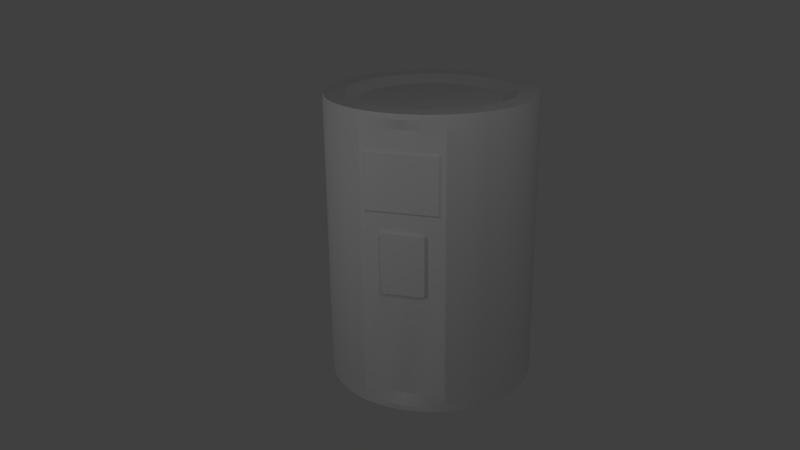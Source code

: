# Source: MSL_1000_LowPoly.blend  (saved by Blender 2.70.0; exported with 4.5.12 LTS)
import bpy
from mathutils import Matrix  # noqa: F401  (used for matrix-valued properties, if any)

bpy.ops.wm.read_factory_settings(use_empty=True)
scene = bpy.context.scene
scene.name = 'Scene'

# ---- collections
col_collection_1 = bpy.data.collections.new('Collection 1'); scene.collection.children.link(col_collection_1)

# ---- materials (node trees are filled in below, after node groups)
mat_material = bpy.data.materials.new('Material')
mat_material.alpha_threshold = 0.0
mat_material.roughness = 0.5
mat_material.line_color = (0.0, 0.0, 0.0, 1.0)

# ---- material node trees

# ---- world
world_world = bpy.data.worlds.new('World'); scene.world = world_world
world_world.color = (0.05088, 0.05088, 0.05088)
world_world.use_sun_shadow = False
world_world.sun_shadow_jitter_overblur = 0.0
world_world.cycles.sampling_method = 'MANUAL'
world_world.cycles.sample_map_resolution = 256

# ---- cameras
cam_camera = bpy.data.cameras.new('Camera')
cam_camera.clip_end = 100.0
cam_camera.lens = 35.0
cam_camera.sensor_width = 32.0
cam_camera.sensor_height = 18.0
cam_camera.ortho_scale = 7.314
cam_camera.dof.focus_distance = 0.0

# ---- lights
light_point = bpy.data.lights.new('Point', 'POINT')
light_point.transmission_factor = 0.0
light_point.energy = 100.0
light_point.shadow_buffer_clip_start = 0.5
light_point.shadow_soft_size = 0.1
light_point.shadow_maximum_resolution = 0.006
light_point.use_absolute_resolution = True
light_point.cycles.use_multiple_importance_sampling = False
light_lamp = bpy.data.lights.new('Lamp', 'POINT')
light_lamp.transmission_factor = 0.0
light_lamp.cutoff_distance = 30.0
light_lamp.energy = 100.0
light_lamp.shadow_buffer_clip_start = 1.001
light_lamp.shadow_soft_size = 0.1
light_lamp.shadow_maximum_resolution = 0.006
light_lamp.use_absolute_resolution = True
light_lamp.cycles.use_multiple_importance_sampling = False

# ---- meshes
me_cylinder_002 = bpy.data.meshes.new('Cylinder.002')
me_cylinder_002.from_pydata([(1.962, -0.3902, -2.7), (1.962, -0.3902, -2.8), (1.574, -0.313, -2.8), (1.574, -0.313, -2.8), (1.962, -0.3902, -2.5), (1.848, -0.7654, -2.7), (1.848, -0.7654, -2.8), (1.482, -0.614, -2.8), (1.482, -0.614, -2.8), (-1.962, -0.3902, -2.5), (-1.962, -0.3902, -2.7), (1.962, -0.3902, 0.9245), (1.848, -0.7654, -2.5), (1.663, -1.111, -2.7), (1.663, -1.111, -2.8), (1.334, -0.8914, -2.8), (1.334, -0.8914, -2.8), (-1.848, -0.7654, -2.5), (-1.848, -0.7654, -2.7), (-1.962, -0.3902, 0.9245), (-1.962, -0.3902, -2.8), (-1.574, -0.313, -2.8), (-1.574, -0.313, -2.8), (1.962, -0.3902, 1.006), (1.848, -0.7654, 0.9245), (1.663, -1.111, -2.5), (1.414, -1.414, -2.7), (1.414, -1.414, -2.8), (1.134, -1.134, -2.8), (1.134, -1.134, -2.8), (-1.663, -1.111, -2.5), (-1.663, -1.111, -2.7), (-1.848, -0.7654, 0.9245), (-1.848, -0.7654, -2.8), (-1.962, -0.3902, 1.006), (-1.482, -0.614, -2.8), (-1.482, -0.614, -2.8), (1.962, -0.3902, 2.127), (1.848, -0.7654, 1.006), (1.663, -1.111, 0.9245), (1.414, -1.414, -2.5), (1.111, -1.663, -2.7), (1.111, -1.663, -2.8), (0.8914, -1.334, -2.8), (0.8914, -1.334, -2.8), (-1.414, -1.414, -2.5), (-1.414, -1.414, -2.7), (-1.663, -1.111, 0.9245), (-1.663, -1.111, -2.8), (-1.848, -0.7654, 1.006), (-1.962, -0.3902, 2.127), (-1.334, -0.8914, -2.8), (1.962, -0.3902, 2.212), (1.848, -0.7654, 2.127), (1.663, -1.111, 1.006), (1.414, -1.414, 0.9245), (1.111, -1.663, -2.5), (0.7654, -1.848, -2.7), (0.7654, -1.848, -2.8), (0.614, -1.482, -2.8), (0.614, -1.482, -2.8), (-1.111, -1.663, -2.5), (-1.111, -1.663, -2.7), (-1.414, -1.414, 0.9245), (-1.414, -1.414, -2.8), (-1.663, -1.111, 1.006), (-1.848, -0.7654, 2.127), (-1.962, -0.3902, 2.212), (-1.134, -1.134, -2.8), (-1.134, -1.134, -2.8), (1.962, -0.3902, 2.5), (1.848, -0.7654, 2.212), (1.663, -1.111, 2.127), (1.414, -1.414, 1.006), (1.111, -1.663, 0.9245), (0.3902, -1.962, -2.7), (0.3902, -1.962, -2.8), (0.313, -1.574, -2.8), (0.313, -1.574, -2.8), (-0.7654, -1.873, -2.5), (-1.111, -1.663, 0.9245), (-1.111, -1.663, -2.8), (-1.414, -1.414, 1.006), (-1.663, -1.111, 2.127), (-1.848, -0.7654, 2.212), (-1.962, -0.3902, 2.5), (-0.8914, -1.334, -2.8), (1.962, -0.3902, 2.7), (1.848, -0.7654, 2.5), (1.663, -1.111, 2.212), (1.414, -1.414, 2.127), (1.111, -1.663, 1.006), (0.7654, -1.873, 0.9245), (0.7654, -1.873, -2.5), (-6.517e-07, -2.0, -2.7), (-6.517e-07, -2.0, -2.8), (-5.005e-07, -1.604, -2.8), (-0.7654, -1.848, -2.7), (-0.7654, -1.873, 0.9245), (-1.111, -1.663, 1.006), (-0.7654, -1.848, -2.8), (-1.414, -1.414, 2.127), (-1.663, -1.111, 2.212), (-1.848, -0.7654, 2.5), (-1.962, -0.3902, 2.7), (-0.614, -1.482, -2.8), (1.848, -0.7654, 2.7), (1.962, -0.3902, 2.8), (1.663, -1.111, 2.5), (1.414, -1.414, 2.212), (1.111, -1.663, 2.127), (0.7654, -1.873, 1.006), (0.6922, -1.873, 0.9245), (0.3902, -1.873, 0.9245), (0.3902, -1.873, 0.6479), (0.3973, -1.873, 0.6436), (0.413, -1.873, 0.5897), (0.4151, -1.873, 0.576), (0.4151, -1.873, -0.424), (0.413, -1.873, -0.4377), (0.3973, -1.873, -0.4917), (0.3902, -1.873, -0.4959), (0.3902, -1.873, -2.5), (-0.3902, -1.962, -2.7), (-0.3902, -1.962, -2.8), (-0.313, -1.574, -2.8), (-0.3902, -1.873, -2.5), (-0.3902, -1.873, -0.4959), (-0.3973, -1.873, -0.4917), (-0.413, -1.873, -0.4377), (-0.4151, -1.873, -0.424), (-0.4151, -1.873, 0.576), (-0.413, -1.873, 0.5897), (-0.3973, -1.873, 0.6436), (-0.3902, -1.873, 0.6479), (-0.3902, -1.873, 0.9245), (-0.7135, -1.873, 0.9245), (-0.7654, -1.873, 1.006), (-1.111, -1.663, 2.127), (-1.414, -1.414, 2.212), (-1.663, -1.111, 2.5), (-1.848, -0.7654, 2.7), (-1.962, -0.3902, 2.8), (1.663, -1.111, 2.7), (1.848, -0.7654, 2.8), (1.229, -0.5089, 2.66), (1.304, -0.2594, 2.66), (1.568, -0.3119, 2.8), (1.568, -0.3119, 2.8), (1.414, -1.414, 2.5), (1.111, -1.663, 2.212), (0.7654, -1.873, 2.127), (0.7654, -1.873, 1.566), (0.6922, -1.873, 1.006), (0.3902, -1.873, 1.006), (-6.517e-07, -1.873, 0.9245), (-6.517e-07, -1.873, 0.669), (0.35, -1.873, 0.669), (0.3596, -1.873, 0.666), (0.3904, -1.93, 0.6337), (0.3995, -1.93, 0.576), (0.3995, -1.93, -0.424), (0.3904, -1.93, -0.4818), (0.3596, -1.873, -0.514), (0.35, -1.873, -0.5171), (-6.517e-07, -1.873, -0.5171), (-6.517e-07, -1.873, -2.5), (-0.35, -1.873, -0.5171), (-0.3596, -1.873, -0.514), (-0.3904, -1.93, -0.4818), (-0.3995, -1.93, -0.424), (-0.3995, -1.93, 0.576), (-0.3904, -1.93, 0.6337), (-0.3596, -1.873, 0.666), (-0.35, -1.873, 0.669), (-0.3902, -1.873, 1.006), (-0.7135, -1.873, 1.006), (-0.7654, -1.873, 2.127), (-1.111, -1.663, 2.212), (-1.414, -1.414, 2.5), (-1.663, -1.111, 2.7), (-1.848, -0.7654, 2.8), (-0.9403, -0.9403, 2.66), (-1.568, -0.3119, 2.8), (1.414, -1.414, 2.7), (1.663, -1.111, 2.8), (1.477, -0.6117, 2.8), (1.477, -0.6117, 2.8), (0.5089, -1.229, 2.66), (1.111, -1.663, 2.5), (0.7654, -1.873, 2.212), (0.6922, -1.873, 2.127), (0.6399, -1.903, 1.048), (0.3606, -1.903, 1.048), (-6.517e-07, -1.873, 1.006), (-0.35, -1.93, 0.6467), (0.35, -1.93, 0.6467), (0.35, -1.93, 0.576), (0.35, -1.93, -0.424), (0.35, -1.93, -0.4947), (-0.35, -1.93, -0.4947), (-0.35, -1.93, -0.424), (-0.35, -1.93, 0.576), (-0.3612, -1.903, 1.048), (-0.6603, -1.903, 1.048), (-0.7135, -1.873, 2.127), (-0.7654, -1.873, 2.212), (-1.111, -1.663, 2.5), (-1.414, -1.414, 2.7), (-1.663, -1.111, 2.8), (-1.477, -0.6117, 2.8), (-1.568, -0.3119, 2.8), (-1.304, -0.2594, 2.66), (-1.229, -0.5089, 2.66), (-0.2594, -1.304, 2.66), (1.111, -1.663, 2.7), (1.414, -1.414, 2.8), (1.329, -0.8881, 2.8), (1.329, -0.8881, 2.8), (0.9403, -0.9403, 2.66), (0.7654, -1.873, 2.5), (0.6922, -1.873, 2.212), (0.6399, -1.903, 2.085), (-0.0003213, -1.903, 1.048), (0.3606, -1.903, 2.085), (-0.6603, -1.903, 2.085), (-0.3612, -1.903, 2.085), (-0.7135, -1.873, 2.212), (-0.7654, -1.873, 2.5), (-1.111, -1.663, 2.7), (-1.414, -1.414, 2.8), (-1.329, -0.8881, 2.8), (-1.477, -0.6117, 2.8), (-1.106, -0.7388, 2.66), (-0.5089, -1.229, 2.66), (1.111, -1.663, 2.8), (1.13, -1.13, 2.8), (1.13, -1.13, 2.8), (1.106, -0.7388, 2.66), (0.2594, -1.304, 2.66), (0.7388, -1.106, 2.66), (0.3902, -1.873, 2.5), (0.3902, -1.873, 2.212), (0.3902, -1.873, 2.127), (-0.0003213, -1.903, 2.085), (-0.3902, -1.873, 2.127), (-0.3902, -1.873, 2.212), (-0.3902, -1.873, 2.5), (-0.7654, -1.848, 2.7), (-1.111, -1.663, 2.8), (-1.13, -1.13, 2.8), (-1.329, -0.8881, 2.8), (-0.7388, -1.106, 2.66), (-0.6117, -1.477, 2.8), (0.7654, -1.848, 2.7), (0.7654, -1.848, 2.8), (0.8881, -1.329, 2.8), (0.8881, -1.329, 2.8), (-4.736e-07, -1.33, 2.66), (0.3119, -1.568, 2.8), (0.6117, -1.477, 2.8), (-6.517e-07, -1.873, 2.5), (-6.517e-07, -1.873, 2.212), (-6.517e-07, -1.873, 2.127), (-0.3902, -1.962, 2.7), (-0.7654, -1.848, 2.8), (-0.8881, -1.329, 2.8), (-1.13, -1.13, 2.8), (-0.8881, -1.329, 2.8), (-0.3119, -1.568, 2.8), (-0.6117, -1.477, 2.8), (0.3902, -1.962, 2.7), (0.3902, -1.962, 2.8), (0.6117, -1.477, 2.8), (-1.813e-07, -1.599, 2.8), (-0.3119, -1.568, 2.8), (0.3119, -1.568, 2.8), (-6.517e-07, -2.0, 2.7), (-0.3902, -1.962, 2.8), (-6.517e-07, -2.0, 2.8), (-5.209e-07, -1.599, 2.8), (-1.229, -0.5089, -2.657), (-1.106, -0.7388, -2.657), (-0.9403, -0.9403, -2.657), (1.304, -0.2594, -2.657), (1.229, -0.5089, -2.657), (1.106, -0.7388, -2.657), (0.9403, -0.9403, -2.657), (0.7388, -1.106, -2.657), (0.5089, -1.229, -2.657), (0.2594, -1.304, -2.657), (-3.625e-07, -1.33, -2.657), (-0.2594, -1.304, -2.657), (-0.5089, -1.229, -2.657), (-0.7388, -1.106, -2.657), (-1.304, -0.2594, -2.657), (1.412, 0.0, -2.7), (2.0, 0.0, -2.7), (2.0, 0.0, -2.8), (1.604, 0.0, -2.8), (0.0, 0.0, -2.5), (2.0, 0.0, -2.5), (1.33, 0.0, -2.657), (0.0, 0.0, -2.657), (1.962, 0.3902, -2.7), (1.962, 0.3902, -2.8), (1.574, 0.313, -2.8), (1.574, 0.313, -2.8), (-2.0, 0.0, -2.5), (-1.33, 0.0, -2.657), (-1.412, 0.0, -2.7), (-2.0, 0.0, -2.7), (1.962, 0.3902, -2.5), (1.848, 0.7654, -2.7), (1.848, 0.7654, -2.8), (1.482, 0.614, -2.8), (1.482, 0.614, -2.8), (-1.962, 0.3902, -2.5), (-1.962, 0.3902, -2.7), (-1.604, 0.0, -2.8), (-2.0, 0.0, -2.8), (2.0, 0.0, 0.9245), (1.962, 0.3902, 0.9245), (1.848, 0.7654, -2.5), (1.663, 1.111, -2.7), (1.663, 1.111, -2.8), (1.334, 0.8914, -2.8), (1.334, 0.8914, -2.8), (-1.848, 0.7654, -2.5), (-1.848, 0.7654, -2.7), (-1.962, 0.3902, 0.9245), (-2.0, 0.0, 0.9245), (-1.962, 0.3902, -2.8), (-1.574, 0.313, -2.8), (-1.574, 0.313, -2.8), (2.0, 0.0, 1.006), (1.962, 0.3902, 1.006), (1.848, 0.7654, 0.9245), (1.663, 1.111, -2.5), (1.414, 1.414, -2.7), (1.414, 1.414, -2.8), (1.134, 1.134, -2.8), (1.134, 1.134, -2.8), (-1.663, 1.111, -2.5), (-1.663, 1.111, -2.7), (-1.848, 0.7654, 0.9245), (-1.848, 0.7654, -2.8), (-1.962, 0.3902, 1.006), (-2.0, 0.0, 1.006), (-1.482, 0.614, -2.8), (-1.482, 0.614, -2.8), (2.0, 0.0, 2.127), (1.962, 0.3902, 2.127), (1.848, 0.7654, 1.006), (1.663, 1.111, 0.9245), (1.414, 1.414, -2.5), (1.111, 1.663, -2.7), (1.111, 1.663, -2.8), (0.8914, 1.334, -2.8), (0.8914, 1.334, -2.8), (-1.414, 1.414, -2.5), (-1.414, 1.414, -2.7), (-1.663, 1.111, 0.9245), (-1.663, 1.111, -2.8), (-1.848, 0.7654, 1.006), (-1.962, 0.3902, 2.127), (-2.0, 0.0, 2.127), (-1.334, 0.8914, -2.8), (2.0, 0.0, 2.212), (1.962, 0.3902, 2.212), (1.848, 0.7654, 2.127), (1.663, 1.111, 1.006), (1.414, 1.414, 0.9245), (1.111, 1.663, -2.5), (0.7654, 1.848, -2.7), (0.7654, 1.848, -2.8), (0.614, 1.482, -2.8), (0.614, 1.482, -2.8), (-1.111, 1.663, -2.5), (-1.111, 1.663, -2.7), (-1.414, 1.414, 0.9245), (-1.414, 1.414, -2.8), (-1.663, 1.111, 1.006), (-1.848, 0.7654, 2.127), (-1.962, 0.3902, 2.212), (-2.0, 0.0, 2.212), (-1.134, 1.134, -2.8), (-1.134, 1.134, -2.8), (2.0, 0.0, 2.5), (1.962, 0.3902, 2.5), (1.848, 0.7654, 2.212), (1.663, 1.111, 2.127), (1.414, 1.414, 1.006), (1.111, 1.663, 0.9245), (0.3902, 1.962, -2.7), (0.3902, 1.962, -2.8), (0.313, 1.574, -2.8), (0.313, 1.574, -2.8), (-0.7654, 1.873, -2.5), (-1.111, 1.663, 0.9245), (-1.111, 1.663, -2.8), (-1.414, 1.414, 1.006), (-1.663, 1.111, 2.127), (-1.848, 0.7654, 2.212), (-1.962, 0.3902, 2.5), (-2.0, 0.0, 2.5), (-0.8914, 1.334, -2.8), (2.0, 0.0, 2.7), (1.962, 0.3902, 2.7), (1.848, 0.7654, 2.5), (1.663, 1.111, 2.212), (1.414, 1.414, 2.127), (1.111, 1.663, 1.006), (0.7654, 1.873, 0.9245), (0.7654, 1.873, -2.5), (-6.517e-07, 2.0, -2.7), (-6.517e-07, 2.0, -2.8), (-5.005e-07, 1.604, -2.8), (-0.7654, 1.848, -2.7), (-0.7654, 1.873, 0.9245), (-1.111, 1.663, 1.006), (-0.7654, 1.848, -2.8), (-1.414, 1.414, 2.127), (-1.663, 1.111, 2.212), (-1.848, 0.7654, 2.5), (-1.962, 0.3902, 2.7), (-2.0, 0.0, 2.7), (-0.614, 1.482, -2.8), (1.848, 0.7654, 2.7), (0.0, 0.0, 2.5), (0.0, 0.0, 2.66), (1.33, 0.0, 2.66), (1.407, 0.0, 2.7), (2.0, 0.0, 2.8), (1.962, 0.3902, 2.8), (1.663, 1.111, 2.5), (1.414, 1.414, 2.212), (1.111, 1.663, 2.127), (0.7654, 1.873, 1.006), (0.6922, 1.873, 0.9245), (0.3902, 1.873, 0.9245), (0.3902, 1.873, 0.6479), (0.3973, 1.873, 0.6436), (0.413, 1.873, 0.5897), (0.4151, 1.873, 0.576), (0.4151, 1.873, -0.424), (0.413, 1.873, -0.4377), (0.3973, 1.873, -0.4917), (0.3902, 1.873, -0.4959), (0.3902, 1.873, -2.5), (-0.3902, 1.962, -2.7), (-0.3902, 1.962, -2.8), (-0.313, 1.574, -2.8), (-0.3902, 1.873, -2.5), (-0.3902, 1.873, -0.4959), (-0.3973, 1.873, -0.4917), (-0.413, 1.873, -0.4377), (-0.4151, 1.873, -0.424), (-0.4151, 1.873, 0.576), (-0.413, 1.873, 0.5897), (-0.3973, 1.873, 0.6436), (-0.3902, 1.873, 0.6479), (-0.3902, 1.873, 0.9245), (-0.7135, 1.873, 0.9245), (-0.7654, 1.873, 1.006), (-1.111, 1.663, 2.127), (-1.414, 1.414, 2.212), (-1.663, 1.111, 2.5), (-1.848, 0.7654, 2.7), (-1.407, 0.0, 2.7), (-1.33, 0.0, 2.66), (-1.962, 0.3902, 2.8), (-2.0, 0.0, 2.8), (1.663, 1.111, 2.7), (1.848, 0.7654, 2.8), (1.229, 0.5089, 2.66), (1.304, 0.2594, 2.66), (1.599, 0.0, 2.8), (1.568, 0.3119, 2.8), (1.568, 0.3119, 2.8), (1.414, 1.414, 2.5), (1.111, 1.663, 2.212), (0.7654, 1.873, 2.127), (0.7654, 1.873, 1.566), (0.6922, 1.873, 1.006), (0.3902, 1.873, 1.006), (-6.517e-07, 1.873, 0.9245), (-6.517e-07, 1.873, 0.669), (0.35, 1.873, 0.669), (0.3596, 1.873, 0.666), (0.3904, 1.93, 0.6337), (0.3995, 1.93, 0.576), (0.3995, 1.93, -0.424), (0.3904, 1.93, -0.4818), (0.3596, 1.873, -0.514), (0.35, 1.873, -0.5171), (-6.517e-07, 1.873, -0.5171), (-6.517e-07, 1.873, -2.5), (-0.35, 1.873, -0.5171), (-0.3596, 1.873, -0.514), (-0.3904, 1.93, -0.4818), (-0.3995, 1.93, -0.424), (-0.3995, 1.93, 0.576), (-0.3904, 1.93, 0.6337), (-0.3596, 1.873, 0.666), (-0.35, 1.873, 0.669), (-0.3902, 1.873, 1.006), (-0.7135, 1.873, 1.006), (-0.7654, 1.873, 2.127), (-1.111, 1.663, 2.212), (-1.414, 1.414, 2.5), (-1.663, 1.111, 2.7), (-1.848, 0.7654, 2.8), (-1.599, 0.0, 2.8), (-1.599, 0.0, 2.8), (-1.33, 0.0, 2.66), (-0.9403, 0.9403, 2.66), (-1.568, 0.3119, 2.8), (1.414, 1.414, 2.7), (1.663, 1.111, 2.8), (1.477, 0.6117, 2.8), (1.477, 0.6117, 2.8), (0.5089, 1.229, 2.66), (1.111, 1.663, 2.5), (0.7654, 1.873, 2.212), (0.6922, 1.873, 2.127), (0.6399, 1.903, 1.048), (0.3606, 1.903, 1.048), (-6.517e-07, 1.873, 1.006), (-0.35, 1.93, 0.6467), (0.35, 1.93, 0.6467), (0.35, 1.93, 0.576), (0.35, 1.93, -0.424), (0.35, 1.93, -0.4947), (-0.35, 1.93, -0.4947), (-0.35, 1.93, -0.424), (-0.35, 1.93, 0.576), (-0.3612, 1.903, 1.048), (-0.6603, 1.903, 1.048), (-0.7135, 1.873, 2.127), (-0.7654, 1.873, 2.212), (-1.111, 1.663, 2.5), (-1.414, 1.414, 2.7), (-1.663, 1.111, 2.8), (-1.477, 0.6117, 2.8), (-1.568, 0.3119, 2.8), (-1.304, 0.2594, 2.66), (-1.229, 0.5089, 2.66), (-0.2594, 1.304, 2.66), (1.111, 1.663, 2.7), (1.414, 1.414, 2.8), (1.329, 0.8881, 2.8), (1.329, 0.8881, 2.8), (0.9403, 0.9403, 2.66), (0.7654, 1.873, 2.5), (0.6922, 1.873, 2.212), (0.6399, 1.903, 2.085), (-0.0003213, 1.903, 1.048), (0.3606, 1.903, 2.085), (-0.6603, 1.903, 2.085), (-0.3612, 1.903, 2.085), (-0.7135, 1.873, 2.212), (-0.7654, 1.873, 2.5), (-1.111, 1.663, 2.7), (-1.414, 1.414, 2.8), (-1.329, 0.8881, 2.8), (-1.477, 0.6117, 2.8), (-1.106, 0.7388, 2.66), (-0.5089, 1.229, 2.66), (1.111, 1.663, 2.8), (1.13, 1.13, 2.8), (1.13, 1.13, 2.8), (1.106, 0.7388, 2.66), (0.2594, 1.304, 2.66), (0.7388, 1.106, 2.66), (0.3902, 1.873, 2.5), (0.3902, 1.873, 2.212), (0.3902, 1.873, 2.127), (-0.0003213, 1.903, 2.085), (-0.3902, 1.873, 2.127), (-0.3902, 1.873, 2.212), (-0.3902, 1.873, 2.5), (-0.7654, 1.848, 2.7), (-1.111, 1.663, 2.8), (-1.13, 1.13, 2.8), (-1.329, 0.8881, 2.8), (-0.7388, 1.106, 2.66), (-0.6117, 1.477, 2.8), (0.7654, 1.848, 2.7), (0.7654, 1.848, 2.8), (0.8881, 1.329, 2.8), (0.8881, 1.329, 2.8), (-4.736e-07, 1.33, 2.66), (0.3119, 1.568, 2.8), (0.6117, 1.477, 2.8), (-6.517e-07, 1.873, 2.5), (-6.517e-07, 1.873, 2.212), (-6.517e-07, 1.873, 2.127), (-0.3902, 1.962, 2.7), (-0.7654, 1.848, 2.8), (-0.8881, 1.329, 2.8), (-1.13, 1.13, 2.8), (-0.8881, 1.329, 2.8), (-0.3119, 1.568, 2.8), (-0.6117, 1.477, 2.8), (0.3902, 1.962, 2.7), (0.3902, 1.962, 2.8), (0.6117, 1.477, 2.8), (-1.813e-07, 1.599, 2.8), (-0.3119, 1.568, 2.8), (0.3119, 1.568, 2.8), (-6.517e-07, 2.0, 2.7), (-0.3902, 1.962, 2.8), (-6.517e-07, 2.0, 2.8), (-5.209e-07, 1.599, 2.8), (-1.229, 0.5089, -2.657), (-1.106, 0.7388, -2.657), (-0.9403, 0.9403, -2.657), (1.304, 0.2594, -2.657), (1.229, 0.5089, -2.657), (1.106, 0.7388, -2.657), (0.9403, 0.9403, -2.657), (0.7388, 1.106, -2.657), (0.5089, 1.229, -2.657), (0.2594, 1.304, -2.657), (-3.625e-07, 1.33, -2.657), (-0.2594, 1.304, -2.657), (-0.5089, 1.229, -2.657), (-0.7388, 1.106, -2.657), (-1.304, 0.2594, -2.657), (2.0, 0.0, -2.7), (2.0, 0.0, -2.7), (2.0, 0.0, -2.8), (2.0, 0.0, -2.8), (2.0, 0.0, -2.8), (2.0, 0.0, -2.8), (1.604, 0.0, -2.8), (1.604, 0.0, -2.8), (1.604, 0.0, -2.8), (1.604, 0.0, -2.8), (1.412, 0.0, -2.7), (1.412, 0.0, -2.7), (2.0, 0.0, -2.5), (1.33, 0.0, -2.657), (1.33, 0.0, -2.657), (1.33, 0.0, -2.657), (1.33, 0.0, -2.657), (0.0, 0.0, -2.657), (0.0, 0.0, -2.657), (1.962, -0.3902, -2.8), (-2.0, 0.0, -2.7), (-2.0, 0.0, -2.7), (-2.0, 0.0, -2.5), (1.848, -0.7654, -2.8), (-1.604, 0.0, -2.8), (-1.604, 0.0, -2.8), (-1.604, 0.0, -2.8), (-1.604, 0.0, -2.8), (-2.0, 0.0, -2.8), (-2.0, 0.0, -2.8), (-2.0, 0.0, -2.8), (-2.0, 0.0, -2.8), (1.663, -1.111, -2.8), (-1.962, -0.3902, -2.8), (1.414, -1.414, -2.8), (-1.848, -0.7654, -2.8), (1.111, -1.663, -2.8), (-1.663, -1.111, -2.8), (0.7654, -1.848, -2.8), (-1.414, -1.414, -2.8), (0.7654, -1.873, -2.5), (0.3902, -1.962, -2.8), (-0.7654, -1.873, -2.5), (-1.111, -1.663, -2.8), (2.0, 0.0, 2.5), (2.0, 0.0, 2.7), (2.0, 0.0, 2.7), (0.7654, -1.873, 0.9245), (-6.517e-07, -2.0, -2.7), (-6.517e-07, -2.0, -2.8), (-0.7654, -1.873, 0.9245), (-0.7654, -1.848, -2.8), (-2.0, 0.0, 2.7), (-2.0, 0.0, 2.7), (-2.0, 0.0, 2.5), (-0.3902, -1.962, -2.8), (1.962, -0.3902, 2.8), (1.848, -0.7654, 2.8), (1.33, 0.0, 2.66), (1.33, 0.0, 2.66), (1.33, 0.0, 2.66), (1.33, 0.0, 2.66), (1.304, -0.2594, 2.66), (1.407, 0.0, 2.7), (1.407, 0.0, 2.7), (1.599, 0.0, 2.8), (1.599, 0.0, 2.8), (1.599, 0.0, 2.8), (1.599, 0.0, 2.8), (2.0, 0.0, 2.8), (2.0, 0.0, 2.8), (2.0, 0.0, 2.8), (2.0, 0.0, 2.8), (1.568, -0.3119, 2.8), (1.568, -0.3119, 2.8), (0.7654, -1.873, 2.127), (0.7654, -1.873, 1.566), (0.7654, -1.873, 1.006), (0.6922, -1.873, 1.006), (0.6922, -1.873, 1.006), (0.3902, -1.873, 1.006), (-6.517e-07, -1.873, 0.669), (0.35, -1.873, 0.669), (0.3596, -1.873, 0.666), (0.3902, -1.873, 0.6479), (0.3904, -1.93, 0.6337), (0.3904, -1.93, 0.6337), (0.3973, -1.873, 0.6436), (0.3973, -1.873, 0.6436), (0.413, -1.873, 0.5897), (0.3995, -1.93, 0.576), (0.4151, -1.873, 0.576), (0.3995, -1.93, -0.424), (0.4151, -1.873, -0.424), (0.3904, -1.93, -0.4818), (0.3904, -1.93, -0.4818), (0.413, -1.873, -0.4377), (0.3973, -1.873, -0.4917), (0.3973, -1.873, -0.4917), (0.3596, -1.873, -0.514), (0.3902, -1.873, -0.4959), (0.35, -1.873, -0.5171), (-6.517e-07, -1.873, -0.5171), (-6.517e-07, -1.873, -2.5), (-0.35, -1.873, -0.5171), (-0.3596, -1.873, -0.514), (-0.3902, -1.873, -0.4959), (-0.3904, -1.93, -0.4818), (-0.3904, -1.93, -0.4818), (-0.3973, -1.873, -0.4917), (-0.3973, -1.873, -0.4917), (-0.413, -1.873, -0.4377), (-0.4151, -1.873, -0.424), (-0.4151, -1.873, 0.576), (-0.413, -1.873, 0.5897), (-0.3904, -1.93, 0.6337), (-0.3904, -1.93, 0.6337), (-0.3973, -1.873, 0.6436), (-0.3973, -1.873, 0.6436), (-0.3596, -1.873, 0.666), (-0.3902, -1.873, 0.6479), (-0.35, -1.873, 0.669), (-0.7654, -1.873, 1.006), (-2.0, 0.0, 2.8), (-2.0, 0.0, 2.8), (-2.0, 0.0, 2.8), (-2.0, 0.0, 2.8), (-1.599, 0.0, 2.8), (-1.599, 0.0, 2.8), (-1.599, 0.0, 2.8), (-1.407, 0.0, 2.7), (-1.33, 0.0, 2.66), (-1.33, 0.0, 2.66), (-1.33, 0.0, 2.66), (-1.599, 0.0, 2.8), (-1.599, 0.0, 2.8), (-1.599, 0.0, 2.8), (-1.599, 0.0, 2.8), (-1.962, -0.3902, 2.8), (0.35, -1.93, 0.6467), (0.35, -1.93, -0.4947), (-0.3995, -1.93, -0.424), (-0.35, -1.93, -0.4947), (-0.3995, -1.93, 0.576), (-0.35, -1.93, 0.6467), (-6.517e-07, -1.873, 1.006), (-0.3902, -1.873, 1.006), (-0.7135, -1.873, 1.006), (-0.7135, -1.873, 1.006), (-0.3612, -1.903, 1.048), (-0.6603, -1.903, 1.048), (-0.6603, -1.903, 1.048), (-0.7654, -1.873, 2.127), (-0.7135, -1.873, 2.127), (-0.7135, -1.873, 2.127), (-0.7654, -1.873, 2.212), (-1.663, -1.111, 2.8), (-1.848, -0.7654, 2.8), (-1.477, -0.6117, 2.8), (-1.568, -0.3119, 2.8), (-1.568, -0.3119, 2.8), (-1.106, -0.7388, 2.66), (-0.9403, -0.9403, 2.66), (-0.7388, -1.106, 2.66), (-0.5089, -1.229, 2.66), (-0.2594, -1.304, 2.66), (-4.736e-07, -1.33, 2.66), (0.2594, -1.304, 2.66), (0.5089, -1.229, 2.66), (0.7388, -1.106, 2.66), (0.9403, -0.9403, 2.66), (1.106, -0.7388, 2.66), (0.0, 0.0, 2.66), (0.0, 0.0, 2.66), (-1.33, 0.0, 2.66), (-1.33, 0.0, 2.66), (-1.33, 0.0, 2.66), (-1.33, 0.0, 2.66), (-1.304, -0.2594, 2.66), (-1.229, -0.5089, 2.66), (1.663, -1.111, 2.8), (1.414, -1.414, 2.8), (1.477, -0.6117, 2.8), (1.329, -0.8881, 2.8), (1.329, -0.8881, 2.8), (1.477, -0.6117, 2.8), (1.229, -0.5089, 2.66), (0.7654, -1.873, 2.5), (0.7654, -1.873, 2.212), (0.6922, -1.873, 2.127), (0.6922, -1.873, 2.127), (0.6399, -1.903, 2.085), (0.6399, -1.903, 2.085), (0.6399, -1.903, 1.048), (0.6399, -1.903, 1.048), (0.3606, -1.903, 1.048), (-0.0003213, -1.903, 1.048), (0.3606, -1.903, 2.085), (-0.6603, -1.903, 2.085), (-0.6603, -1.903, 2.085), (-0.3612, -1.903, 2.085), (-0.7654, -1.873, 2.5), (-1.414, -1.414, 2.8), (-1.329, -0.8881, 2.8), (-1.477, -0.6117, 2.8), (1.111, -1.663, 2.8), (1.13, -1.13, 2.8), (1.13, -1.13, 2.8), (0.3902, -1.873, 2.127), (-0.0003213, -1.903, 2.085), (-0.3902, -1.873, 2.127), (-1.111, -1.663, 2.8), (-1.13, -1.13, 2.8), (-1.329, -0.8881, 2.8), (-0.6117, -1.477, 2.8), (-0.3119, -1.568, 2.8), (-0.3119, -1.568, 2.8), (0.7654, -1.848, 2.8), (0.8881, -1.329, 2.8), (0.8881, -1.329, 2.8), (0.3119, -1.568, 2.8), (0.6117, -1.477, 2.8), (-6.517e-07, -1.873, 2.5), (-6.517e-07, -1.873, 2.127), (-0.7654, -1.848, 2.8), (-0.8881, -1.329, 2.8), (-1.13, -1.13, 2.8), (-0.6117, -1.477, 2.8), (0.3902, -1.962, 2.8), (0.6117, -1.477, 2.8), (-5.209e-07, -1.599, 2.8), (-1.813e-07, -1.599, 2.8), (0.3119, -1.568, 2.8), (-6.517e-07, -2.0, 2.7), (-0.3902, -1.962, 2.8), (-0.8881, -1.329, 2.8), (-6.517e-07, -2.0, 2.8), (-1.334, -0.8914, -2.8), (-1.482, -0.614, -2.8), (-1.482, -0.614, -2.8), (-1.229, -0.5089, -2.657), (-1.106, -0.7388, -2.657), (-1.134, -1.134, -2.8), (-1.33, 0.0, -2.657), (-1.33, 0.0, -2.657), (-1.33, 0.0, -2.657), (-1.33, 0.0, -2.657), (1.304, -0.2594, -2.657), (1.229, -0.5089, -2.657), (1.106, -0.7388, -2.657), (0.9403, -0.9403, -2.657), (0.7388, -1.106, -2.657), (0.5089, -1.229, -2.657), (0.2594, -1.304, -2.657), (-3.625e-07, -1.33, -2.657), (-0.2594, -1.304, -2.657), (-0.5089, -1.229, -2.657), (-0.7388, -1.106, -2.657), (-0.9403, -0.9403, -2.657), (-1.304, -0.2594, -2.657), (-1.574, -0.313, -2.8), (-1.574, -0.313, -2.8), (-0.8914, -1.334, -2.8), (-1.134, -1.134, -2.8), (-1.412, 0.0, -2.7), (-1.412, 0.0, -2.7), (-0.614, -1.482, -2.8), (-0.313, -1.574, -2.8), (-5.005e-07, -1.604, -2.8), (0.313, -1.574, -2.8), (0.313, -1.574, -2.8), (0.614, -1.482, -2.8), (0.614, -1.482, -2.8), (0.8914, -1.334, -2.8), (0.8914, -1.334, -2.8), (1.134, -1.134, -2.8), (1.134, -1.134, -2.8), (1.334, -0.8914, -2.8), (1.334, -0.8914, -2.8), (1.482, -0.614, -2.8), (1.482, -0.614, -2.8), (1.574, -0.313, -2.8), (1.574, -0.313, -2.8), (1.962, 0.3902, -2.8), (1.848, 0.7654, -2.8), (1.663, 1.111, -2.8), (-1.962, 0.3902, -2.8), (1.414, 1.414, -2.8), (-1.848, 0.7654, -2.8), (1.111, 1.663, -2.8), (-1.663, 1.111, -2.8), (0.7654, 1.848, -2.8), (-1.414, 1.414, -2.8), (0.7654, 1.873, -2.5), (0.3902, 1.962, -2.8), (-0.7654, 1.873, -2.5), (-1.111, 1.663, -2.8), (0.7654, 1.873, 0.9245), (-6.517e-07, 2.0, -2.7), (-6.517e-07, 2.0, -2.8), (-0.7654, 1.873, 0.9245), (-0.7654, 1.848, -2.8), (-0.3902, 1.962, -2.8), (1.962, 0.3902, 2.8), (1.848, 0.7654, 2.8), (1.304, 0.2594, 2.66), (1.568, 0.3119, 2.8), (1.568, 0.3119, 2.8), (0.7654, 1.873, 2.127), (0.7654, 1.873, 1.566), (0.7654, 1.873, 1.006), (0.6922, 1.873, 1.006), (0.6922, 1.873, 1.006), (0.3902, 1.873, 1.006), (-6.517e-07, 1.873, 0.669), (0.35, 1.873, 0.669), (0.3596, 1.873, 0.666), (0.3902, 1.873, 0.6479), (0.3904, 1.93, 0.6337), (0.3904, 1.93, 0.6337), (0.3973, 1.873, 0.6436), (0.3973, 1.873, 0.6436), (0.413, 1.873, 0.5897), (0.3995, 1.93, 0.576), (0.4151, 1.873, 0.576), (0.3995, 1.93, -0.424), (0.4151, 1.873, -0.424), (0.3904, 1.93, -0.4818), (0.3904, 1.93, -0.4818), (0.413, 1.873, -0.4377), (0.3973, 1.873, -0.4917), (0.3973, 1.873, -0.4917), (0.3596, 1.873, -0.514), (0.3902, 1.873, -0.4959), (0.35, 1.873, -0.5171), (-6.517e-07, 1.873, -0.5171), (-6.517e-07, 1.873, -2.5), (-0.35, 1.873, -0.5171), (-0.3596, 1.873, -0.514), (-0.3902, 1.873, -0.4959), (-0.3904, 1.93, -0.4818), (-0.3904, 1.93, -0.4818), (-0.3973, 1.873, -0.4917), (-0.3973, 1.873, -0.4917), (-0.413, 1.873, -0.4377), (-0.4151, 1.873, -0.424), (-0.4151, 1.873, 0.576), (-0.413, 1.873, 0.5897), (-0.3904, 1.93, 0.6337), (-0.3904, 1.93, 0.6337), (-0.3973, 1.873, 0.6436), (-0.3973, 1.873, 0.6436), (-0.3596, 1.873, 0.666), (-0.3902, 1.873, 0.6479), (-0.35, 1.873, 0.669), (-0.7654, 1.873, 1.006), (-1.962, 0.3902, 2.8), (0.35, 1.93, 0.6467), (0.35, 1.93, -0.4947), (-0.3995, 1.93, -0.424), (-0.35, 1.93, -0.4947), (-0.3995, 1.93, 0.576), (-0.35, 1.93, 0.6467), (-6.517e-07, 1.873, 1.006), (-0.3902, 1.873, 1.006), (-0.7135, 1.873, 1.006), (-0.7135, 1.873, 1.006), (-0.3612, 1.903, 1.048), (-0.6603, 1.903, 1.048), (-0.6603, 1.903, 1.048), (-0.7654, 1.873, 2.127), (-0.7135, 1.873, 2.127), (-0.7135, 1.873, 2.127), (-0.7654, 1.873, 2.212), (-1.663, 1.111, 2.8), (-1.848, 0.7654, 2.8), (-1.477, 0.6117, 2.8), (-1.568, 0.3119, 2.8), (-1.568, 0.3119, 2.8), (-1.106, 0.7388, 2.66), (-0.9403, 0.9403, 2.66), (-0.7388, 1.106, 2.66), (-0.5089, 1.229, 2.66), (-0.2594, 1.304, 2.66), (-4.736e-07, 1.33, 2.66), (0.2594, 1.304, 2.66), (0.5089, 1.229, 2.66), (0.7388, 1.106, 2.66), (0.9403, 0.9403, 2.66), (1.106, 0.7388, 2.66), (-1.304, 0.2594, 2.66), (-1.229, 0.5089, 2.66), (1.663, 1.111, 2.8), (1.414, 1.414, 2.8), (1.477, 0.6117, 2.8), (1.329, 0.8881, 2.8), (1.329, 0.8881, 2.8), (1.477, 0.6117, 2.8), (1.229, 0.5089, 2.66), (0.7654, 1.873, 2.5), (0.7654, 1.873, 2.212), (0.6922, 1.873, 2.127), (0.6922, 1.873, 2.127), (0.6399, 1.903, 2.085), (0.6399, 1.903, 2.085), (0.6399, 1.903, 1.048), (0.6399, 1.903, 1.048), (0.3606, 1.903, 1.048), (-0.0003213, 1.903, 1.048), (0.3606, 1.903, 2.085), (-0.6603, 1.903, 2.085), (-0.6603, 1.903, 2.085), (-0.3612, 1.903, 2.085), (-0.7654, 1.873, 2.5), (-1.414, 1.414, 2.8), (-1.329, 0.8881, 2.8), (-1.477, 0.6117, 2.8), (1.111, 1.663, 2.8), (1.13, 1.13, 2.8), (1.13, 1.13, 2.8), (0.3902, 1.873, 2.127), (-0.0003213, 1.903, 2.085), (-0.3902, 1.873, 2.127), (-1.111, 1.663, 2.8), (-1.13, 1.13, 2.8), (-1.329, 0.8881, 2.8), (-0.6117, 1.477, 2.8), (-0.3119, 1.568, 2.8), (-0.3119, 1.568, 2.8), (0.7654, 1.848, 2.8), (0.8881, 1.329, 2.8), (0.8881, 1.329, 2.8), (0.3119, 1.568, 2.8), (0.6117, 1.477, 2.8), (-6.517e-07, 1.873, 2.5), (-6.517e-07, 1.873, 2.127), (-0.7654, 1.848, 2.8), (-0.8881, 1.329, 2.8), (-1.13, 1.13, 2.8), (-0.6117, 1.477, 2.8), (0.3902, 1.962, 2.8), (0.6117, 1.477, 2.8), (-5.209e-07, 1.599, 2.8), (-1.813e-07, 1.599, 2.8), (0.3119, 1.568, 2.8), (-6.517e-07, 2.0, 2.7), (-0.3902, 1.962, 2.8), (-0.8881, 1.329, 2.8), (-6.517e-07, 2.0, 2.8), (-1.334, 0.8914, -2.8), (-1.482, 0.614, -2.8), (-1.482, 0.614, -2.8), (-1.229, 0.5089, -2.657), (-1.106, 0.7388, -2.657), (-1.134, 1.134, -2.8), (1.304, 0.2594, -2.657), (1.229, 0.5089, -2.657), (1.106, 0.7388, -2.657), (0.9403, 0.9403, -2.657), (0.7388, 1.106, -2.657), (0.5089, 1.229, -2.657), (0.2594, 1.304, -2.657), (-3.625e-07, 1.33, -2.657), (-0.2594, 1.304, -2.657), (-0.5089, 1.229, -2.657), (-0.7388, 1.106, -2.657), (-0.9403, 0.9403, -2.657), (-1.304, 0.2594, -2.657), (-1.574, 0.313, -2.8), (-1.574, 0.313, -2.8), (-0.8914, 1.334, -2.8), (-1.134, 1.134, -2.8), (-0.614, 1.482, -2.8), (-0.313, 1.574, -2.8), (-5.005e-07, 1.604, -2.8), (0.313, 1.574, -2.8), (0.313, 1.574, -2.8), (0.614, 1.482, -2.8), (0.614, 1.482, -2.8), (0.8914, 1.334, -2.8), (0.8914, 1.334, -2.8), (1.134, 1.134, -2.8), (1.134, 1.134, -2.8), (1.334, 0.8914, -2.8), (1.334, 0.8914, -2.8), (1.482, 0.614, -2.8), (1.482, 0.614, -2.8), (1.574, 0.313, -2.8), (1.574, 0.313, -2.8)], [], [(630, 0, 1, 632), (636, 635, 649, 2, 3), (642, 4, 0, 630), (0, 5, 6, 1), (2, 649, 653, 7, 8), (9, 652, 650, 10), (642, 321, 11, 4), (4, 12, 5, 0), (5, 13, 14, 6), (7, 653, 662, 15, 16), (17, 9, 10, 18), (9, 19, 331, 652), (10, 650, 658, 20), (21, 663, 661, 654, 22), (321, 335, 23, 11), (4, 11, 24, 12), (12, 25, 13, 5), (13, 26, 27, 14), (15, 662, 664, 28, 29), (30, 17, 18, 31), (17, 32, 19, 9), (18, 10, 20, 33), (19, 34, 348, 331), (35, 665, 663, 21, 36), (335, 351, 37, 23), (11, 23, 38, 24), (12, 24, 39, 25), (25, 40, 26, 13), (26, 41, 42, 27), (28, 664, 666, 43, 44), (45, 30, 31, 46), (30, 47, 32, 17), (31, 18, 33, 48), (32, 49, 34, 19), (34, 50, 366, 348), (51, 667, 665, 35), (351, 368, 52, 37), (23, 37, 53, 38), (24, 38, 54, 39), (25, 39, 55, 40), (40, 56, 41, 26), (41, 57, 58, 42), (43, 666, 668, 59, 60), (61, 45, 46, 62), (45, 63, 47, 30), (46, 31, 48, 64), (47, 65, 49, 32), (49, 66, 50, 34), (50, 67, 385, 366), (68, 669, 667, 51, 69), (368, 388, 70, 52), (37, 52, 71, 53), (38, 53, 72, 54), (39, 54, 73, 55), (40, 55, 74, 56), (41, 56, 93, 57), (57, 75, 76, 58), (59, 668, 671, 77, 78), (61, 62, 97, 79), (61, 80, 63, 45), (62, 46, 64, 81), (63, 82, 65, 47), (65, 83, 66, 49), (66, 84, 67, 50), (67, 85, 405, 385), (86, 673, 669, 68), (70, 388, 675, 87), (52, 70, 88, 71), (53, 71, 89, 72), (54, 72, 90, 73), (55, 73, 91, 74), (56, 74, 92, 93), (57, 670, 122, 75), (75, 94, 95, 76), (77, 671, 679, 96), (79, 98, 80, 61), (80, 99, 82, 63), (97, 62, 81, 100), (82, 101, 83, 65), (83, 102, 84, 66), (84, 103, 85, 67), (405, 85, 104, 426), (105, 681, 673, 86), (88, 70, 87, 106), (87, 675, 700, 107), (71, 88, 108, 89), (72, 89, 109, 90), (73, 90, 110, 91), (111, 92, 74, 91), (670, 677, 112, 113, 114, 717, 116, 721, 118, 726, 120, 730, 122), (94, 123, 124, 95), (96, 679, 685, 125), (126, 127, 739, 741, 742, 131, 132, 747, 750, 135, 136, 680, 672), (99, 80, 98, 137), (99, 138, 101, 82), (123, 97, 100, 124), (101, 139, 102, 83), (102, 140, 103, 84), (85, 103, 141, 104), (426, 104, 142, 754), (125, 685, 681, 105), (108, 88, 106, 143), (106, 87, 107, 144), (431, 146, 148, 696, 694), (147, 686, 702, 698, 703), (89, 108, 149, 109), (90, 109, 150, 110), (91, 110, 151, 152, 111), (112, 677, 707, 153), (154, 113, 112, 153), (114, 113, 155, 156, 157, 158), (713, 159, 115, 714), (718, 715, 719), (719, 715, 160, 117), (117, 160, 161, 723), (723, 161, 162, 119), (119, 162, 727), (728, 724, 163, 121), (122, 730, 729, 164, 165, 166), (733, 678, 75, 122), (678, 733, 126, 123), (123, 126, 672, 97), (166, 165, 167, 168, 127, 126), (735, 169, 128, 736), (740, 737, 129), (129, 737, 170, 130), (130, 170, 171, 743), (743, 171, 172, 744), (744, 172, 133), (748, 746, 173, 134), (156, 155, 135, 750, 749, 174), (136, 135, 175, 176), (752, 680, 136, 176), (138, 99, 137, 177), (138, 178, 139, 101), (139, 179, 140, 102), (103, 140, 180, 141), (104, 141, 181, 142), (759, 756, 768, 183, 764), (149, 108, 143, 184), (143, 106, 144, 185), (186, 687, 686, 147, 187), (109, 149, 189, 150), (190, 151, 110, 150), (706, 705, 191, 153, 707), (710, 708, 823, 193), (194, 155, 113, 154), (751, 774, 196, 712, 711), (712, 196, 159, 713), (197, 720, 716, 769), (197, 198, 722, 720), (198, 199, 725, 722), (163, 724, 770, 731), (731, 770, 200, 734, 732), (734, 200, 169, 735), (201, 771, 738, 772), (201, 202, 773, 771), (202, 195, 745, 773), (173, 746, 774, 751), (175, 135, 155, 194), (777, 776, 203, 204), (782, 752, 176, 205), (178, 138, 177, 206), (178, 207, 179, 139), (140, 179, 208, 180), (141, 180, 209, 181), (183, 768, 787, 210, 211), (233, 182, 252, 234, 214, 258, 239, 188, 240, 219, 238, 145, 692, 690, 803, 763, 804, 212, 213), (189, 149, 184, 215), (184, 143, 185, 216), (217, 810, 687, 186, 218), (815, 704, 148, 146, 816), (150, 189, 220, 190), (818, 221, 191, 705), (709, 819, 222, 192), (775, 710, 193, 223), (224, 825, 824, 821), (769, 195, 202, 197), (197, 202, 201, 198), (772, 199, 198, 201), (776, 775, 223, 203), (783, 778, 780, 225), (781, 779, 226, 828), (785, 782, 205, 227), (206, 228, 207, 178), (179, 207, 229, 208), (180, 208, 230, 209), (210, 787, 786, 231, 232), (789, 808, 806, 767, 790), (834, 809, 808, 789, 788), (189, 215, 254, 220), (215, 184, 216, 235), (236, 811, 810, 217, 237), (813, 812, 815, 816, 801), (818, 817, 241, 242, 221), (242, 243, 191, 221), (820, 838, 827, 822), (244, 826, 825, 224), (226, 779, 826, 244), (245, 784, 829, 830), (246, 247, 831, 785, 227), (205, 840, 246, 227), (229, 207, 228, 248), (208, 229, 249, 230), (231, 786, 832, 250, 251), (834, 833, 843, 791, 809), (792, 791, 843, 842, 267), (253, 269, 275, 795, 794), (254, 215, 235, 255), (256, 835, 811, 236, 257), (836, 800, 799, 848, 837), (836, 814, 813, 801, 800), (797, 259, 273, 859, 798), (817, 254, 271, 241), (242, 241, 261, 262), (262, 263, 243, 242), (838, 853, 839, 827), (853, 245, 830, 839), (262, 261, 247, 246), (247, 264, 248, 831), (246, 840, 263, 262), (229, 248, 265, 249), (250, 832, 841, 266, 856), (267, 855, 268, 793, 792), (253, 794, 793, 268, 270), (271, 254, 255, 272), (851, 847, 835, 256, 260), (848, 799, 798, 859, 849), (795, 275, 280, 274, 796), (259, 797, 796, 274, 276), (241, 271, 277, 852), (852, 277, 264, 247), (248, 264, 278, 265), (266, 841, 854, 857, 865), (857, 854, 864, 845, 844), (863, 271, 272, 279), (862, 858, 847, 851, 850), (264, 863, 279, 278), (845, 864, 866, 860, 846), (860, 866, 858, 862, 861), (867, 868, 869, 281, 282), (872, 867, 282, 283), (873, 648, 643, 284, 285, 286, 287, 288, 289, 290, 291, 292, 293, 294, 888, 871, 870, 295), (869, 890, 891, 889, 281), (892, 893, 872, 283, 887), (891, 656, 895, 875, 889), (896, 892, 887, 886), (897, 896, 886, 885), (898, 897, 885, 884), (899, 900, 898, 884, 883), (901, 902, 899, 883, 882), (903, 904, 901, 882, 881), (905, 906, 903, 881, 880), (907, 908, 905, 880, 879), (909, 910, 907, 879, 878), (911, 912, 909, 878, 877), (646, 641, 639, 911, 877), (296, 299, 298, 297), (300, 303, 302, 296, 297, 301), (631, 633, 305, 304), (637, 307, 306, 913, 634), (308, 311, 310, 309, 303, 300), (642, 631, 304, 312), (304, 305, 314, 313), (306, 316, 315, 914, 913), (317, 318, 651, 652), (319, 310, 311, 320), (642, 312, 322, 321), (312, 304, 313, 323), (313, 314, 325, 324), (315, 327, 326, 915, 914), (328, 329, 318, 317), (317, 652, 331, 330), (318, 332, 659, 651), (333, 334, 655, 660, 916), (321, 322, 336, 335), (312, 323, 337, 322), (323, 313, 324, 338), (324, 325, 340, 339), (326, 342, 341, 917, 915), (343, 344, 329, 328), (328, 317, 330, 345), (329, 346, 332, 318), (330, 331, 348, 347), (349, 350, 333, 916, 918), (335, 336, 352, 351), (322, 337, 353, 336), (323, 338, 354, 337), (338, 324, 339, 355), (339, 340, 357, 356), (341, 359, 358, 919, 917), (360, 361, 344, 343), (343, 328, 345, 362), (344, 363, 346, 329), (345, 330, 347, 364), (347, 348, 366, 365), (367, 349, 918, 920), (351, 352, 369, 368), (336, 353, 370, 352), (337, 354, 371, 353), (338, 355, 372, 354), (355, 339, 356, 373), (356, 357, 375, 374), (358, 377, 376, 921, 919), (378, 379, 361, 360), (360, 343, 362, 380), (361, 381, 363, 344), (362, 345, 364, 382), (364, 347, 365, 383), (365, 366, 385, 384), (386, 387, 367, 920, 922), (368, 369, 389, 388), (352, 370, 390, 369), (353, 371, 391, 370), (354, 372, 392, 371), (355, 373, 393, 372), (356, 374, 414, 373), (374, 375, 395, 394), (376, 397, 396, 924, 921), (378, 398, 418, 379), (378, 360, 380, 399), (379, 400, 381, 361), (380, 362, 382, 401), (382, 364, 383, 402), (383, 365, 384, 403), (384, 385, 405, 404), (406, 386, 922, 926), (389, 408, 407, 388), (369, 390, 409, 389), (370, 391, 410, 390), (371, 392, 411, 391), (372, 393, 412, 392), (373, 414, 413, 393), (374, 394, 449, 923), (394, 395, 416, 415), (396, 417, 929, 924), (398, 378, 399, 419), (399, 380, 401, 420), (418, 421, 400, 379), (401, 382, 402, 422), (402, 383, 403, 423), (403, 384, 404, 424), (405, 682, 425, 404), (427, 406, 926, 931), (409, 428, 408, 389), (674, 676, 432, 688, 430, 429), (408, 434, 699, 407), (390, 410, 435, 409), (391, 411, 436, 410), (392, 412, 437, 411), (438, 412, 393, 413), (923, 449, 963, 447, 959, 445, 954, 443, 950, 441, 440, 439, 927), (415, 416, 451, 450), (417, 452, 932, 929), (453, 925, 930, 463, 462, 983, 980, 459, 458, 975, 974, 972, 454), (420, 464, 419, 399), (420, 401, 422, 465), (450, 451, 421, 418), (422, 402, 423, 466), (423, 403, 424, 467), (404, 425, 468, 424), (429, 430, 470, 469, 683, 684), (682, 472, 471, 425), (452, 427, 931, 932), (435, 473, 428, 409), (428, 474, 434, 408), (689, 693, 695, 479, 476), (477, 432, 676, 433), (478, 936, 697, 701, 933), (410, 436, 480, 435), (411, 437, 481, 436), (412, 438, 483, 482, 437), (439, 484, 940, 927), (485, 484, 439, 440), (441, 489, 488, 487, 486, 440), (946, 947, 442, 490), (951, 952, 948), (952, 444, 491, 948), (444, 956, 492, 491), (956, 446, 493, 492), (446, 960, 493), (961, 448, 494, 957), (449, 497, 496, 495, 962, 963), (966, 449, 394, 928), (928, 450, 453, 966), (450, 418, 925, 453), (497, 453, 454, 499, 498, 496), (968, 969, 455, 500), (973, 456, 970), (456, 457, 501, 970), (457, 976, 502, 501), (976, 977, 503, 502), (977, 460, 503), (981, 461, 504, 979), (487, 505, 982, 983, 462, 486), (463, 507, 506, 462), (985, 507, 463, 930), (465, 508, 464, 420), (465, 422, 466, 509), (466, 423, 467, 510), (424, 468, 511, 467), (425, 471, 512, 468), (469, 513, 753, 683), (761, 515, 514, 757, 760), (758, 765, 517, 986, 755), (480, 518, 473, 435), (473, 519, 474, 428), (520, 521, 478, 933, 934), (436, 481, 523, 480), (524, 481, 437, 482), (939, 940, 484, 525, 938), (943, 527, 1035, 941), (528, 485, 440, 486), (984, 944, 945, 530, 992), (945, 946, 490, 530), (531, 987, 949, 953), (531, 953, 955, 532), (532, 955, 958, 533), (494, 964, 988, 957), (964, 965, 967, 534, 988), (967, 968, 500, 534), (535, 990, 971, 989), (535, 989, 991, 536), (536, 991, 978, 529), (504, 984, 992, 979), (506, 528, 486, 462), (995, 538, 537, 994), (1000, 539, 507, 985), (509, 540, 508, 465), (509, 466, 510, 541), (467, 511, 542, 510), (468, 512, 543, 511), (517, 545, 544, 1005, 986), (567, 547, 546, 805, 762, 802, 691, 935, 475, 572, 553, 574, 522, 573, 592, 548, 568, 586, 516), (523, 549, 518, 480), (518, 550, 519, 473), (551, 552, 520, 934, 1022), (1027, 1028, 476, 479, 937), (481, 524, 554, 523), (1030, 938, 525, 555), (942, 526, 556, 1031), (993, 557, 527, 943), (558, 1033, 1036, 1037), (987, 531, 536, 529), (531, 532, 535, 536), (990, 535, 532, 533), (994, 537, 557, 993), (1001, 559, 998, 996), (999, 1040, 560, 997), (1003, 561, 539, 1000), (540, 509, 541, 562), (510, 542, 563, 541), (511, 543, 564, 542), (544, 566, 565, 1004, 1005), (1007, 1008, 766, 807, 1020), (1046, 1006, 1007, 1020, 1021), (523, 554, 588, 549), (549, 569, 550, 518), (570, 571, 551, 1022, 1023), (1025, 1019, 1028, 1027, 1024), (1030, 555, 576, 575, 1029), (576, 555, 525, 577), (1032, 1034, 1039, 1050), (578, 558, 1037, 1038), (560, 578, 1038, 997), (579, 1042, 1041, 1002), (580, 561, 1003, 1043, 581), (539, 561, 580, 1052), (563, 582, 562, 541), (542, 564, 583, 563), (565, 585, 584, 1044, 1004), (1046, 1021, 1009, 1055, 1045), (1010, 601, 1054, 1055, 1009), (587, 1012, 1013, 609, 603), (588, 589, 569, 549), (590, 591, 570, 1023, 1047), (1048, 1049, 1060, 1017, 1018), (1048, 1018, 1019, 1025, 1026), (1015, 1016, 1071, 607, 593), (1029, 575, 605, 588), (576, 596, 595, 575), (596, 576, 577, 597), (1050, 1039, 1051, 1065), (1065, 1051, 1042, 579), (596, 580, 581, 595), (581, 1043, 582, 598), (580, 596, 597, 1052), (563, 583, 599, 582), (584, 1068, 600, 1053, 1044), (601, 1010, 1011, 602, 1067), (587, 604, 602, 1011, 1012), (605, 606, 589, 588), (1063, 594, 590, 1047, 1059), (1060, 1061, 1071, 1016, 1017), (1013, 1014, 608, 614, 609), (593, 610, 608, 1014, 1015), (575, 1064, 611, 605), (1064, 581, 598, 611), (582, 599, 612, 598), (600, 1077, 1069, 1066, 1053), (1069, 1056, 1057, 1076, 1066), (1075, 613, 606, 605), (1074, 1062, 1063, 1059, 1070), (598, 612, 613, 1075), (1057, 1058, 1072, 1078, 1076), (1072, 1073, 1074, 1070, 1078), (1079, 616, 615, 1081, 1080), (1084, 617, 616, 1079), (874, 629, 1082, 1083, 1096, 628, 627, 626, 625, 624, 623, 622, 621, 620, 619, 618, 644, 647), (1081, 615, 1097, 1099, 1098), (1100, 1095, 617, 1084, 1101), (1099, 1097, 876, 894, 657), (1102, 1094, 1095, 1100), (1103, 1093, 1094, 1102), (1104, 1092, 1093, 1103), (1105, 1091, 1092, 1104, 1106), (1107, 1090, 1091, 1105, 1108), (1109, 1089, 1090, 1107, 1110), (1111, 1088, 1089, 1109, 1112), (1113, 1087, 1088, 1111, 1114), (1115, 1086, 1087, 1113, 1116), (1117, 1085, 1086, 1115, 1118), (645, 1085, 1117, 638, 640)])
me_cylinder_002.polygons.foreach_set('use_smooth', [True] * 523)
_uv = me_cylinder_002.uv_layers.new(name='UVMap')
_uv.uv.foreach_set('vector', [0.1027, 0.0141, 0.0755, 0.0141, 0.0755, 0.007052, 0.1027, 0.007052, 0.1487, 0.6703, 0.1487, 0.6982, 0.1211, 0.6954, 0.1265, 0.6681, 0.1265, 0.6681, 0.1027, 0.02821, 0.0755, 0.02821, 0.0755, 0.0141, 0.1027, 0.0141, 0.0755, 0.0141, 0.04984, 0.0141, 0.04984, 0.007052, 0.0755, 0.007052, 0.1265, 0.6681, 0.1211, 0.6954, 0.0945, 0.6874, 0.1052, 0.6616, 0.1052, 0.6616, 0.1305, 0.02821, 0.1027, 0.02821, 0.1027, 0.0141, 0.1305, 0.0141, 0.1027, 0.02821, 0.1027, 0.2697, 0.0755, 0.2697, 0.0755, 0.02821, 0.0755, 0.02821, 0.04984, 0.02821, 0.04984, 0.0141, 0.0755, 0.0141, 0.04984, 0.0141, 0.02674, 0.0141, 0.02674, 0.007052, 0.04984, 0.007052, 0.1052, 0.6616, 0.0945, 0.6874, 0.07001, 0.6744, 0.08558, 0.6512, 0.08558, 0.6512, 0.1577, 0.02821, 0.1305, 0.02821, 0.1305, 0.0141, 0.1577, 0.0141, 0.1305, 0.02821, 0.1305, 0.2697, 0.1027, 0.2697, 0.1027, 0.02821, 0.1305, 0.0141, 0.1027, 0.0141, 0.1027, 0.007052, 0.1305, 0.007052, 0.1265, 0.4462, 0.1211, 0.4188, 0.1487, 0.4161, 0.1487, 0.444, 0.1265, 0.4462, 0.1027, 0.2697, 0.1027, 0.2754, 0.0755, 0.2754, 0.0755, 0.2697, 0.0755, 0.02821, 0.0755, 0.2697, 0.04984, 0.2697, 0.04984, 0.02821, 0.04984, 0.02821, 0.02674, 0.02821, 0.02674, 0.0141, 0.04984, 0.0141, 0.02674, 0.0141, 0.007083, 0.0141, 0.007083, 0.007052, 0.02674, 0.007052, 0.08558, 0.6512, 0.07001, 0.6744, 0.04855, 0.6568, 0.06836, 0.6371, 0.06836, 0.6371, 0.1833, 0.02821, 0.1577, 0.02821, 0.1577, 0.0141, 0.1833, 0.0141, 0.1577, 0.02821, 0.1577, 0.2697, 0.1305, 0.2697, 0.1305, 0.02821, 0.1577, 0.0141, 0.1305, 0.0141, 0.1305, 0.007052, 0.1577, 0.007052, 0.1305, 0.2697, 0.1305, 0.2754, 0.1027, 0.2754, 0.1027, 0.2697, 0.1052, 0.4526, 0.0945, 0.4268, 0.1211, 0.4188, 0.1265, 0.4462, 0.1052, 0.4526, 0.1027, 0.2754, 0.1027, 0.3545, 0.0755, 0.3545, 0.0755, 0.2754, 0.0755, 0.2697, 0.0755, 0.2754, 0.04984, 0.2754, 0.04984, 0.2697, 0.04984, 0.02821, 0.04984, 0.2697, 0.02674, 0.2697, 0.02674, 0.02821, 0.02674, 0.02821, 0.007083, 0.02821, 0.007083, 0.0141, 0.02674, 0.0141, 0.2885, 0.3943, 0.31, 0.3943, 0.31, 0.4013, 0.2885, 0.4013, 0.06836, 0.6371, 0.04855, 0.6568, 0.03093, 0.6355, 0.05423, 0.62, 0.05423, 0.62, 0.2064, 0.02821, 0.1833, 0.02821, 0.1833, 0.0141, 0.2064, 0.0141, 0.1833, 0.02821, 0.1833, 0.2697, 0.1577, 0.2697, 0.1577, 0.02821, 0.1833, 0.0141, 0.1577, 0.0141, 0.1577, 0.007052, 0.1833, 0.007052, 0.1577, 0.2697, 0.1577, 0.2754, 0.1305, 0.2754, 0.1305, 0.2697, 0.1305, 0.2754, 0.1305, 0.3545, 0.1027, 0.3545, 0.1027, 0.2754, 0.08558, 0.4631, 0.07001, 0.4399, 0.0945, 0.4268, 0.1052, 0.4526, 0.1027, 0.3545, 0.1027, 0.3605, 0.0755, 0.3605, 0.0755, 0.3545, 0.0755, 0.2754, 0.0755, 0.3545, 0.04984, 0.3545, 0.04984, 0.2754, 0.04984, 0.2697, 0.04984, 0.2754, 0.02674, 0.2754, 0.02674, 0.2697, 0.02674, 0.02821, 0.02674, 0.2697, 0.007083, 0.2697, 0.007083, 0.02821, 0.2885, 0.3802, 0.31, 0.3802, 0.31, 0.3943, 0.2885, 0.3943, 0.31, 0.3943, 0.3344, 0.3943, 0.3344, 0.4013, 0.31, 0.4013, 0.05423, 0.62, 0.03093, 0.6355, 0.01784, 0.6111, 0.04373, 0.6004, 0.04373, 0.6004, 0.31, 0.02756, 0.2885, 0.02756, 0.2885, 0.01346, 0.31, 0.01346, 0.2064, 0.02821, 0.2064, 0.2697, 0.1833, 0.2697, 0.1833, 0.02821, 0.2064, 0.0141, 0.1833, 0.0141, 0.1833, 0.007052, 0.2064, 0.007052, 0.1833, 0.2697, 0.1833, 0.2754, 0.1577, 0.2754, 0.1577, 0.2697, 0.1577, 0.2754, 0.1577, 0.3545, 0.1305, 0.3545, 0.1305, 0.2754, 0.1305, 0.3545, 0.1305, 0.3605, 0.1027, 0.3605, 0.1027, 0.3545, 0.06836, 0.4771, 0.04855, 0.4574, 0.07001, 0.4399, 0.08558, 0.4631, 0.06836, 0.4771, 0.1027, 0.3605, 0.1027, 0.3808, 0.0755, 0.3808, 0.0755, 0.3605, 0.0755, 0.3545, 0.0755, 0.3605, 0.04984, 0.3605, 0.04984, 0.3545, 0.04984, 0.2754, 0.04984, 0.3545, 0.02674, 0.3545, 0.02674, 0.2754, 0.02674, 0.2697, 0.02674, 0.2754, 0.007083, 0.2754, 0.007083, 0.2697, 0.2885, 0.3802, 0.2885, 0.1387, 0.31, 0.1387, 0.31, 0.3802, 0.31, 0.3943, 0.31, 0.3802, 0.3344, 0.3802, 0.3344, 0.3943, 0.5427, 0.0141, 0.5161, 0.0141, 0.5161, 0.007052, 0.5427, 0.007052, 0.04373, 0.6004, 0.01784, 0.6111, 0.009778, 0.5846, 0.03726, 0.5792, 0.03726, 0.5792, 0.31, 0.02756, 0.31, 0.01346, 0.3345, 0.01346, 0.3345, 0.02756, 0.31, 0.02756, 0.31, 0.2691, 0.2885, 0.2691, 0.2885, 0.02756, 0.31, 0.01346, 0.2885, 0.01346, 0.2885, 0.006408, 0.31, 0.006408, 0.2064, 0.2697, 0.2064, 0.2754, 0.1833, 0.2754, 0.1833, 0.2697, 0.1833, 0.2754, 0.1833, 0.3545, 0.1577, 0.3545, 0.1577, 0.2754, 0.1577, 0.3545, 0.1577, 0.3605, 0.1305, 0.3605, 0.1305, 0.3545, 0.1305, 0.3605, 0.1305, 0.3808, 0.1027, 0.3808, 0.1027, 0.3605, 0.05423, 0.4943, 0.03093, 0.4788, 0.04855, 0.4574, 0.06836, 0.4771, 0.0755, 0.3808, 0.1027, 0.3808, 0.1027, 0.3949, 0.0755, 0.3949, 0.0755, 0.3605, 0.0755, 0.3808, 0.04984, 0.3808, 0.04984, 0.3605, 0.04984, 0.3545, 0.04984, 0.3605, 0.02674, 0.3605, 0.02674, 0.3545, 0.02674, 0.2754, 0.02674, 0.3545, 0.007083, 0.3545, 0.007083, 0.2754, 0.2885, 0.1387, 0.2885, 0.133, 0.31, 0.133, 0.31, 0.1387, 0.31, 0.3802, 0.31, 0.1387, 0.3344, 0.1387, 0.3344, 0.3802, 0.5427, 0.0141, 0.5427, 0.02821, 0.5161, 0.02821, 0.5161, 0.0141, 0.5161, 0.0141, 0.4885, 0.0141, 0.4885, 0.007052, 0.5161, 0.007052, 0.03726, 0.5792, 0.009778, 0.5846, 0.007056, 0.5571, 0.03508, 0.5571, 0.3345, 0.02756, 0.3345, 0.2691, 0.31, 0.2691, 0.31, 0.02756, 0.31, 0.2691, 0.31, 0.2748, 0.2885, 0.2748, 0.2885, 0.2691, 0.3345, 0.01346, 0.31, 0.01346, 0.31, 0.006408, 0.3345, 0.006408, 0.2064, 0.2754, 0.2064, 0.3545, 0.1833, 0.3545, 0.1833, 0.2754, 0.1833, 0.3545, 0.1833, 0.3605, 0.1577, 0.3605, 0.1577, 0.3545, 0.1577, 0.3605, 0.1577, 0.3808, 0.1305, 0.3808, 0.1305, 0.3605, 0.1027, 0.3808, 0.1305, 0.3808, 0.1305, 0.3949, 0.1027, 0.3949, 0.04373, 0.5138, 0.01784, 0.5031, 0.03093, 0.4788, 0.05423, 0.4943, 0.04984, 0.3808, 0.0755, 0.3808, 0.0755, 0.3949, 0.04984, 0.3949, 0.0755, 0.3949, 0.1027, 0.3949, 0.1027, 0.402, 0.0755, 0.402, 0.04984, 0.3605, 0.04984, 0.3808, 0.02674, 0.3808, 0.02674, 0.3605, 0.02674, 0.3545, 0.02674, 0.3605, 0.007083, 0.3605, 0.007083, 0.3545, 0.2885, 0.133, 0.2885, 0.05387, 0.31, 0.05387, 0.31, 0.133, 0.3344, 0.133, 0.3344, 0.1387, 0.31, 0.1387, 0.31, 0.133, 0.5427, 0.02821, 0.5427, 0.2697, 0.5375, 0.2697, 0.5161, 0.2697, 0.5161, 0.2502, 0.5166, 0.2499, 0.5177, 0.2461, 0.5179, 0.2451, 0.5179, 0.1746, 0.5177, 0.1736, 0.5166, 0.1698, 0.5161, 0.1695, 0.5161, 0.02821, 0.4885, 0.0141, 0.4609, 0.0141, 0.4609, 0.007052, 0.4885, 0.007052, 0.03508, 0.5571, 0.007056, 0.5571, 0.009778, 0.5296, 0.03726, 0.535, 0.4609, 0.02821, 0.4609, 0.1695, 0.4604, 0.1698, 0.4592, 0.1736, 0.4591, 0.1746, 0.4591, 0.2451, 0.4592, 0.2461, 0.4604, 0.2499, 0.4609, 0.2502, 0.4609, 0.2697, 0.438, 0.2697, 0.4343, 0.2697, 0.4343, 0.02821, 0.31, 0.2748, 0.31, 0.2691, 0.3345, 0.2691, 0.3345, 0.2748, 0.31, 0.2748, 0.31, 0.3539, 0.2885, 0.3539, 0.2885, 0.2748, 0.4609, 0.0141, 0.4343, 0.0141, 0.4343, 0.007052, 0.4609, 0.007052, 0.2064, 0.3545, 0.2064, 0.3605, 0.1833, 0.3605, 0.1833, 0.3545, 0.1833, 0.3605, 0.1833, 0.3808, 0.1577, 0.3808, 0.1577, 0.3605, 0.1305, 0.3808, 0.1577, 0.3808, 0.1577, 0.3949, 0.1305, 0.3949, 0.1027, 0.3949, 0.1305, 0.3949, 0.1305, 0.402, 0.1027, 0.402, 0.03726, 0.535, 0.009778, 0.5296, 0.01784, 0.5031, 0.04373, 0.5138, 0.02674, 0.3808, 0.04984, 0.3808, 0.04984, 0.3949, 0.02674, 0.3949, 0.04984, 0.3949, 0.0755, 0.3949, 0.0755, 0.402, 0.04984, 0.402, 0.5127, 0.461, 0.4943, 0.4628, 0.4906, 0.4442, 0.5127, 0.442, 0.5127, 0.4556, 0.1266, 0.4466, 0.1211, 0.4188, 0.1487, 0.4161, 0.1487, 0.4444, 0.1266, 0.4466, 0.02674, 0.3605, 0.02674, 0.3808, 0.007083, 0.3808, 0.007083, 0.3605, 0.2885, 0.05387, 0.2885, 0.04788, 0.31, 0.04788, 0.31, 0.05387, 0.31, 0.133, 0.31, 0.05387, 0.3344, 0.05387, 0.3344, 0.09341, 0.3344, 0.133, 0.5375, 0.2697, 0.5427, 0.2697, 0.5427, 0.2754, 0.5375, 0.2754, 0.5161, 0.2754, 0.5161, 0.2697, 0.5375, 0.2697, 0.5375, 0.2754, 0.5161, 0.2502, 0.5161, 0.2697, 0.4885, 0.2697, 0.4885, 0.2517, 0.5133, 0.2517, 0.514, 0.2515, 0.1338, 0.8598, 0.1378, 0.8619, 0.1338, 0.8624, 0.1338, 0.8619, 0.3908, 0.7923, 0.3868, 0.7916, 0.3906, 0.7885, 0.3906, 0.7885, 0.3868, 0.7916, 0.3867, 0.7875, 0.3906, 0.7875, 0.3906, 0.7875, 0.3867, 0.7875, 0.3867, 0.717, 0.3906, 0.717, 0.3906, 0.717, 0.3867, 0.717, 0.3868, 0.7129, 0.3906, 0.716, 0.3906, 0.716, 0.3868, 0.7129, 0.3908, 0.7122, 0.3867, 0.8064, 0.3908, 0.8069, 0.3867, 0.8091, 0.3867, 0.8069, 0.5161, 0.02821, 0.5161, 0.1695, 0.514, 0.1683, 0.5133, 0.168, 0.4885, 0.168, 0.4885, 0.02821, 0.4885, 0.02821, 0.4885, 0.0141, 0.5161, 0.0141, 0.5161, 0.02821, 0.4885, 0.0141, 0.4885, 0.02821, 0.4609, 0.02821, 0.4609, 0.0141, 0.4609, 0.0141, 0.4609, 0.02821, 0.4343, 0.02821, 0.4343, 0.0141, 0.4885, 0.02821, 0.4885, 0.168, 0.4637, 0.168, 0.463, 0.1683, 0.4609, 0.1695, 0.4609, 0.02821, 0.3867, 0.8598, 0.3908, 0.8619, 0.3867, 0.8624, 0.3867, 0.8619, 0.1156, 0.7122, 0.1196, 0.7129, 0.1155, 0.716, 0.1155, 0.716, 0.1196, 0.7129, 0.1196, 0.717, 0.1154, 0.717, 0.1154, 0.717, 0.1196, 0.717, 0.1196, 0.7875, 0.1154, 0.7875, 0.1154, 0.7875, 0.1196, 0.7875, 0.1196, 0.7916, 0.1155, 0.7885, 0.1155, 0.7885, 0.1196, 0.7916, 0.1156, 0.7923, 0.1338, 0.8064, 0.1378, 0.8069, 0.1338, 0.8091, 0.1338, 0.8069, 0.4885, 0.2517, 0.4885, 0.2697, 0.4609, 0.2697, 0.4609, 0.2502, 0.463, 0.2515, 0.4637, 0.2517, 0.438, 0.2697, 0.4609, 0.2697, 0.4609, 0.2754, 0.438, 0.2754, 0.4343, 0.2754, 0.4343, 0.2697, 0.438, 0.2697, 0.438, 0.2754, 0.31, 0.3539, 0.31, 0.2748, 0.3345, 0.2748, 0.3345, 0.3539, 0.31, 0.3539, 0.31, 0.3599, 0.2885, 0.3599, 0.2885, 0.3539, 0.2064, 0.3605, 0.2064, 0.3808, 0.1833, 0.3808, 0.1833, 0.3605, 0.1577, 0.3808, 0.1833, 0.3808, 0.1833, 0.3949, 0.1577, 0.3949, 0.1305, 0.3949, 0.1577, 0.3949, 0.1577, 0.402, 0.1305, 0.402, 0.1487, 0.6699, 0.1487, 0.6982, 0.1211, 0.6955, 0.1266, 0.6677, 0.1487, 0.6699, 0.007083, 0.3808, 0.02674, 0.3808, 0.02674, 0.3949, 0.007083, 0.3949, 0.02674, 0.3949, 0.04984, 0.3949, 0.04984, 0.402, 0.02674, 0.402, 0.1054, 0.453, 0.0945, 0.4268, 0.1211, 0.4188, 0.1266, 0.4466, 0.1054, 0.453, 0.2885, 0.04788, 0.2885, 0.02758, 0.31, 0.02758, 0.31, 0.04788, 0.3344, 0.04788, 0.3344, 0.05387, 0.31, 0.05387, 0.31, 0.04788, 0.5427, 0.315, 0.5427, 0.3545, 0.5375, 0.3545, 0.5375, 0.2754, 0.5427, 0.2754, 0.2614, 0.7204, 0.2614, 0.7417, 0.2584, 0.738, 0.2584, 0.7183, 0.4885, 0.2754, 0.4885, 0.2697, 0.5161, 0.2697, 0.5161, 0.2754, 0.1338, 0.8097, 0.1378, 0.8097, 0.1378, 0.8591, 0.1338, 0.8591, 0.1338, 0.8344, 0.1338, 0.8591, 0.1378, 0.8591, 0.1378, 0.8619, 0.1338, 0.8598, 0.6411, 0.3749, 0.6446, 0.3749, 0.644, 0.379, 0.6411, 0.3799, 0.6411, 0.3749, 0.6411, 0.3044, 0.6446, 0.3044, 0.6446, 0.3749, 0.6411, 0.3044, 0.6411, 0.2994, 0.644, 0.3003, 0.6446, 0.3044, 0.3867, 0.8091, 0.3908, 0.8069, 0.3908, 0.8097, 0.3867, 0.8097, 0.3867, 0.8097, 0.3908, 0.8097, 0.3908, 0.8591, 0.3867, 0.8591, 0.3867, 0.8344, 0.3867, 0.8591, 0.3908, 0.8591, 0.3908, 0.8619, 0.3867, 0.8598, 0.5915, 0.3044, 0.588, 0.3044, 0.5887, 0.3003, 0.5915, 0.2994, 0.5915, 0.3044, 0.5915, 0.3749, 0.588, 0.3749, 0.588, 0.3044, 0.5915, 0.3749, 0.5915, 0.3799, 0.5887, 0.379, 0.588, 0.3749, 0.1338, 0.8091, 0.1378, 0.8069, 0.1378, 0.8097, 0.1338, 0.8097, 0.4609, 0.2754, 0.4609, 0.2697, 0.4885, 0.2697, 0.4885, 0.2754, 0.2614, 0.6425, 0.2614, 0.6653, 0.2584, 0.6674, 0.2584, 0.6463, 0.4343, 0.3545, 0.4343, 0.2754, 0.438, 0.2754, 0.438, 0.3545, 0.31, 0.3599, 0.31, 0.3539, 0.3345, 0.3539, 0.3345, 0.3599, 0.31, 0.3599, 0.31, 0.3802, 0.2885, 0.3802, 0.2885, 0.3599, 0.1833, 0.3808, 0.2064, 0.3808, 0.2064, 0.3949, 0.1833, 0.3949, 0.1577, 0.3949, 0.1833, 0.3949, 0.1833, 0.402, 0.1577, 0.402, 0.1266, 0.6677, 0.1211, 0.6955, 0.0945, 0.6874, 0.1054, 0.6613, 0.1266, 0.6677, 0.04901, 0.8836, 0.03473, 0.8719, 0.02302, 0.8577, 0.01432, 0.8415, 0.008956, 0.8239, 0.007146, 0.8056, 0.008956, 0.7873, 0.01432, 0.7697, 0.02302, 0.7535, 0.03473, 0.7393, 0.04901, 0.7276, 0.06529, 0.719, 0.08296, 0.7136, 0.1013, 0.7118, 0.1013, 0.8056, 0.1013, 0.8994, 0.1013, 0.8994, 0.08296, 0.8976, 0.06529, 0.8922, 0.31, 0.02758, 0.2885, 0.02758, 0.2885, 0.01348, 0.31, 0.01348, 0.007083, 0.3949, 0.02674, 0.3949, 0.02674, 0.402, 0.007083, 0.402, 0.0858, 0.4634, 0.07001, 0.4399, 0.0945, 0.4268, 0.1054, 0.453, 0.0858, 0.4634, 0.4694, 0.4506, 0.4906, 0.4442, 0.4906, 0.4442, 0.4943, 0.4628, 0.4766, 0.4681, 0.31, 0.04788, 0.31, 0.02758, 0.3344, 0.02758, 0.3344, 0.04788, 0.5427, 0.3605, 0.5375, 0.3605, 0.5375, 0.3545, 0.5427, 0.3545, 0.881, 0.3229, 0.881, 0.402, 0.8773, 0.399, 0.8773, 0.3258, 0.2614, 0.6928, 0.2614, 0.7204, 0.2584, 0.7183, 0.2584, 0.6928, 0.8633, 0.3298, 0.7899, 0.3298, 0.7899, 0.3101, 0.8633, 0.3101, 0.6411, 0.3799, 0.5915, 0.3799, 0.5915, 0.3749, 0.6411, 0.3749, 0.6411, 0.3749, 0.5915, 0.3749, 0.5915, 0.3044, 0.6411, 0.3044, 0.5915, 0.2994, 0.6411, 0.2994, 0.6411, 0.3044, 0.5915, 0.3044, 0.2614, 0.6653, 0.2614, 0.6928, 0.2584, 0.6928, 0.2584, 0.6674, 0.2584, 0.8348, 0.2584, 0.7558, 0.2622, 0.7587, 0.2622, 0.8319, 0.7897, 0.4019, 0.7898, 0.3808, 0.8632, 0.3807, 0.8632, 0.4018, 0.4343, 0.3605, 0.4343, 0.3545, 0.438, 0.3545, 0.438, 0.3605, 0.3345, 0.3599, 0.3345, 0.3802, 0.31, 0.3802, 0.31, 0.3599, 0.2885, 0.3802, 0.31, 0.3802, 0.31, 0.3943, 0.2885, 0.3943, 0.1833, 0.3949, 0.2064, 0.3949, 0.2064, 0.402, 0.1833, 0.402, 0.1054, 0.6613, 0.0945, 0.6874, 0.07001, 0.6744, 0.0858, 0.6509, 0.1054, 0.6613, 0.4906, 0.6653, 0.4943, 0.6467, 0.5127, 0.6485, 0.5127, 0.6675, 0.4906, 0.6653, 0.4694, 0.6589, 0.4766, 0.6414, 0.4943, 0.6467, 0.4906, 0.6653, 0.4694, 0.6589, 0.31, 0.02758, 0.31, 0.01348, 0.3344, 0.01348, 0.3344, 0.02758, 0.31, 0.01348, 0.2885, 0.01348, 0.2885, 0.006424, 0.31, 0.006424, 0.06865, 0.4774, 0.04854, 0.4574, 0.07001, 0.4399, 0.0858, 0.4634, 0.06865, 0.4774, 0.4498, 0.461, 0.4694, 0.4506, 0.4694, 0.4506, 0.4766, 0.4681, 0.4604, 0.4768, 0.5427, 0.3605, 0.5427, 0.3808, 0.5161, 0.3808, 0.5161, 0.3605, 0.5375, 0.3605, 0.5161, 0.3605, 0.5161, 0.3545, 0.5375, 0.3545, 0.5375, 0.3605, 0.223, 0.8114, 0.223, 0.7901, 0.226, 0.788, 0.226, 0.8077, 0.8633, 0.3552, 0.7898, 0.3553, 0.7899, 0.3298, 0.8633, 0.3298, 0.8632, 0.3807, 0.7898, 0.3808, 0.7898, 0.3553, 0.8633, 0.3552, 0.223, 0.735, 0.223, 0.7122, 0.226, 0.716, 0.226, 0.7371, 0.4609, 0.3605, 0.4609, 0.3808, 0.4343, 0.3808, 0.4343, 0.3605, 0.438, 0.3605, 0.438, 0.3545, 0.4609, 0.3545, 0.4609, 0.3605, 0.438, 0.3605, 0.31, 0.3943, 0.31, 0.3802, 0.3345, 0.3802, 0.3345, 0.3943, 0.2885, 0.3943, 0.31, 0.3943, 0.31, 0.4013, 0.2885, 0.4013, 0.0858, 0.6509, 0.07001, 0.6744, 0.04854, 0.6569, 0.06865, 0.6368, 0.0858, 0.6509, 0.4694, 0.6589, 0.4498, 0.6485, 0.4498, 0.6485, 0.4604, 0.6327, 0.4766, 0.6414, 0.4461, 0.6211, 0.4604, 0.6327, 0.4498, 0.6485, 0.4326, 0.6345, 0.4326, 0.6345, 0.4081, 0.5979, 0.4016, 0.5768, 0.4016, 0.5768, 0.4203, 0.5731, 0.4257, 0.5907, 0.3344, 0.01348, 0.31, 0.01348, 0.31, 0.006424, 0.3344, 0.006424, 0.05456, 0.4945, 0.03092, 0.4788, 0.04854, 0.4574, 0.06865, 0.4774, 0.05456, 0.4945, 0.4326, 0.4751, 0.4461, 0.4885, 0.4344, 0.5027, 0.4185, 0.4921, 0.4326, 0.4751, 0.4326, 0.4751, 0.4498, 0.461, 0.4498, 0.461, 0.4604, 0.4768, 0.4461, 0.4885, 0.4203, 0.5365, 0.4016, 0.5328, 0.4081, 0.5116, 0.4081, 0.5116, 0.4257, 0.5189, 0.5427, 0.3808, 0.5427, 0.3949, 0.5161, 0.3949, 0.5161, 0.3808, 0.5161, 0.3605, 0.5161, 0.3808, 0.4885, 0.3808, 0.4885, 0.3605, 0.4885, 0.3605, 0.4885, 0.3545, 0.5161, 0.3545, 0.5161, 0.3605, 0.223, 0.7901, 0.223, 0.7626, 0.226, 0.7625, 0.226, 0.788, 0.223, 0.7626, 0.223, 0.735, 0.226, 0.7371, 0.226, 0.7625, 0.4885, 0.3605, 0.4885, 0.3808, 0.4609, 0.3808, 0.4609, 0.3605, 0.4609, 0.3808, 0.4609, 0.3949, 0.4343, 0.3949, 0.4343, 0.3808, 0.4609, 0.3605, 0.4609, 0.3545, 0.4885, 0.3545, 0.4885, 0.3605, 0.31, 0.3943, 0.3345, 0.3943, 0.3345, 0.4013, 0.31, 0.4013, 0.06865, 0.6368, 0.04854, 0.6569, 0.03092, 0.6355, 0.05457, 0.6198, 0.06865, 0.6368, 0.4326, 0.6345, 0.4185, 0.6174, 0.4185, 0.6174, 0.4344, 0.6069, 0.4461, 0.6211, 0.4081, 0.5979, 0.4257, 0.5907, 0.4344, 0.6069, 0.4185, 0.6174, 0.4081, 0.5979, 0.5161, 0.3949, 0.5427, 0.3949, 0.5427, 0.402, 0.5161, 0.402, 0.0441, 0.514, 0.01783, 0.5032, 0.03092, 0.4788, 0.05456, 0.4945, 0.0441, 0.514, 0.4185, 0.4921, 0.4344, 0.5027, 0.4257, 0.5189, 0.4081, 0.5116, 0.4185, 0.4921, 0.4203, 0.5731, 0.4016, 0.5768, 0.3995, 0.5548, 0.3995, 0.5548, 0.4185, 0.5548, 0.4016, 0.5328, 0.4203, 0.5365, 0.4185, 0.5548, 0.3995, 0.5548, 0.4016, 0.5328, 0.5161, 0.3808, 0.5161, 0.3949, 0.4885, 0.3949, 0.4885, 0.3808, 0.4885, 0.3808, 0.4885, 0.3949, 0.4609, 0.3949, 0.4609, 0.3808, 0.4343, 0.3949, 0.4609, 0.3949, 0.4609, 0.402, 0.4343, 0.402, 0.05457, 0.6198, 0.03092, 0.6355, 0.01783, 0.6111, 0.0441, 0.6003, 0.05457, 0.6198, 0.0441, 0.6003, 0.01783, 0.6111, 0.009772, 0.5847, 0.03766, 0.5791, 0.0441, 0.6003, 0.4885, 0.3949, 0.5161, 0.3949, 0.5161, 0.402, 0.4885, 0.402, 0.03766, 0.5351, 0.009772, 0.5296, 0.01783, 0.5032, 0.0441, 0.514, 0.03766, 0.5351, 0.4609, 0.3949, 0.4885, 0.3949, 0.4885, 0.402, 0.4609, 0.402, 0.03766, 0.5791, 0.009772, 0.5847, 0.00705, 0.5571, 0.03548, 0.5571, 0.03766, 0.5791, 0.03548, 0.5571, 0.00705, 0.5571, 0.009772, 0.5296, 0.03766, 0.5351, 0.03548, 0.5571, 0.4493, 0.4603, 0.469, 0.4499, 0.469, 0.4499, 0.4764, 0.4678, 0.4601, 0.4764, 0.4321, 0.4744, 0.4493, 0.4603, 0.4601, 0.4764, 0.4459, 0.4881, 0.1013, 0.7118, 0.1013, 0.8056, 0.1013, 0.8994, 0.08293, 0.8976, 0.06526, 0.8922, 0.04898, 0.8836, 0.0347, 0.8719, 0.02299, 0.8577, 0.01429, 0.8415, 0.008927, 0.8239, 0.007117, 0.8056, 0.008927, 0.7873, 0.01429, 0.7697, 0.02299, 0.7535, 0.0347, 0.7393, 0.04898, 0.7276, 0.06526, 0.719, 0.08293, 0.7136, 0.469, 0.4499, 0.4903, 0.4434, 0.4903, 0.4434, 0.4941, 0.4624, 0.4764, 0.4678, 0.418, 0.4916, 0.4321, 0.4744, 0.4321, 0.4744, 0.4459, 0.4881, 0.4342, 0.5023, 0.4903, 0.4434, 0.5125, 0.4413, 0.5125, 0.4548, 0.5125, 0.4606, 0.4941, 0.4624, 0.4075, 0.5111, 0.418, 0.4916, 0.4342, 0.5023, 0.4254, 0.5185, 0.401, 0.5323, 0.4075, 0.5111, 0.4254, 0.5185, 0.4201, 0.5361, 0.3988, 0.5544, 0.401, 0.5323, 0.4201, 0.5361, 0.4183, 0.5544, 0.401, 0.5765, 0.401, 0.5765, 0.3988, 0.5544, 0.4183, 0.5544, 0.4201, 0.5727, 0.4075, 0.5977, 0.4075, 0.5977, 0.401, 0.5765, 0.4201, 0.5727, 0.4254, 0.5903, 0.418, 0.6173, 0.418, 0.6173, 0.4075, 0.5977, 0.4254, 0.5903, 0.4342, 0.6065, 0.4321, 0.6344, 0.4321, 0.6344, 0.418, 0.6173, 0.4342, 0.6065, 0.4459, 0.6207, 0.4493, 0.6485, 0.4493, 0.6485, 0.4321, 0.6344, 0.4459, 0.6207, 0.4601, 0.6324, 0.469, 0.6589, 0.469, 0.6589, 0.4493, 0.6485, 0.4601, 0.6324, 0.4764, 0.641, 0.4903, 0.6654, 0.4903, 0.6654, 0.469, 0.6589, 0.4764, 0.641, 0.4941, 0.6464, 0.5125, 0.6482, 0.5125, 0.654, 0.5125, 0.6675, 0.4903, 0.6654, 0.4941, 0.6464, 0.5497, 0.7523, 0.5426, 0.7387, 0.5426, 0.7108, 0.5497, 0.7108, 0.5638, 0.8518, 0.5527, 0.8518, 0.5527, 0.7581, 0.5497, 0.7523, 0.5497, 0.7108, 0.5638, 0.7108, 0.1027, 0.0141, 0.1027, 0.007052, 0.1305, 0.007052, 0.1305, 0.0141, 0.1487, 0.444, 0.1266, 0.4461, 0.1266, 0.4461, 0.1211, 0.4188, 0.1487, 0.4161, 0.5638, 0.9929, 0.5497, 0.9929, 0.5497, 0.9514, 0.5527, 0.9456, 0.5527, 0.8518, 0.5638, 0.8518, 0.1027, 0.02821, 0.1027, 0.0141, 0.1305, 0.0141, 0.1305, 0.02821, 0.1305, 0.0141, 0.1305, 0.007052, 0.1577, 0.007052, 0.1577, 0.0141, 0.1266, 0.4461, 0.1053, 0.4526, 0.1053, 0.4526, 0.09453, 0.4268, 0.1211, 0.4188, 0.07546, 0.02821, 0.07546, 0.0141, 0.1027, 0.0141, 0.1027, 0.02821, 0.5426, 0.965, 0.5497, 0.9514, 0.5497, 0.9929, 0.5426, 0.9929, 0.1027, 0.02821, 0.1305, 0.02821, 0.1305, 0.2697, 0.1027, 0.2697, 0.1305, 0.02821, 0.1305, 0.0141, 0.1577, 0.0141, 0.1577, 0.02821, 0.1577, 0.0141, 0.1577, 0.007052, 0.1834, 0.007052, 0.1834, 0.0141, 0.1053, 0.4526, 0.08561, 0.463, 0.08561, 0.463, 0.07004, 0.4398, 0.09453, 0.4268, 0.04979, 0.02821, 0.04979, 0.0141, 0.07546, 0.0141, 0.07546, 0.02821, 0.07546, 0.02821, 0.1027, 0.02821, 0.1027, 0.2697, 0.07546, 0.2697, 0.07546, 0.0141, 0.07546, 0.007052, 0.1027, 0.007052, 0.1027, 0.0141, 0.1266, 0.6681, 0.1266, 0.6681, 0.1487, 0.6702, 0.1487, 0.6981, 0.1211, 0.6954, 0.1027, 0.2697, 0.1305, 0.2697, 0.1305, 0.2754, 0.1027, 0.2754, 0.1305, 0.02821, 0.1577, 0.02821, 0.1577, 0.2697, 0.1305, 0.2697, 0.1577, 0.02821, 0.1577, 0.0141, 0.1834, 0.0141, 0.1834, 0.02821, 0.1834, 0.0141, 0.1834, 0.007052, 0.2065, 0.007052, 0.2065, 0.0141, 0.08561, 0.463, 0.06839, 0.4771, 0.06839, 0.4771, 0.04857, 0.4574, 0.07004, 0.4398, 0.02669, 0.02821, 0.02669, 0.0141, 0.04979, 0.0141, 0.04979, 0.02821, 0.04979, 0.02821, 0.07546, 0.02821, 0.07546, 0.2697, 0.04979, 0.2697, 0.04979, 0.0141, 0.04979, 0.007052, 0.07546, 0.007052, 0.07546, 0.0141, 0.07546, 0.2697, 0.1027, 0.2697, 0.1027, 0.2754, 0.07546, 0.2754, 0.1053, 0.6616, 0.1053, 0.6616, 0.1266, 0.6681, 0.1211, 0.6954, 0.09453, 0.6874, 0.1027, 0.2754, 0.1305, 0.2754, 0.1305, 0.3545, 0.1027, 0.3545, 0.1305, 0.2697, 0.1577, 0.2697, 0.1577, 0.2754, 0.1305, 0.2754, 0.1577, 0.02821, 0.1834, 0.02821, 0.1834, 0.2697, 0.1577, 0.2697, 0.1834, 0.02821, 0.1834, 0.0141, 0.2065, 0.0141, 0.2065, 0.02821, 0.2886, 0.01333, 0.2886, 0.006273, 0.31, 0.006273, 0.31, 0.01333, 0.06839, 0.4771, 0.05425, 0.4942, 0.05425, 0.4942, 0.03096, 0.4787, 0.04857, 0.4574, 0.007035, 0.02821, 0.007035, 0.0141, 0.02669, 0.0141, 0.02669, 0.02821, 0.02669, 0.02821, 0.04979, 0.02821, 0.04979, 0.2697, 0.02669, 0.2697, 0.02669, 0.0141, 0.02669, 0.007052, 0.04979, 0.007052, 0.04979, 0.0141, 0.04979, 0.2697, 0.07546, 0.2697, 0.07546, 0.2754, 0.04979, 0.2754, 0.07546, 0.2754, 0.1027, 0.2754, 0.1027, 0.3545, 0.07546, 0.3545, 0.08561, 0.6512, 0.1053, 0.6616, 0.09453, 0.6874, 0.07004, 0.6744, 0.1027, 0.3545, 0.1305, 0.3545, 0.1305, 0.3605, 0.1027, 0.3605, 0.1305, 0.2754, 0.1577, 0.2754, 0.1577, 0.3545, 0.1305, 0.3545, 0.1577, 0.2697, 0.1834, 0.2697, 0.1834, 0.2754, 0.1577, 0.2754, 0.1834, 0.02821, 0.2065, 0.02821, 0.2065, 0.2697, 0.1834, 0.2697, 0.2886, 0.02743, 0.2886, 0.01333, 0.31, 0.01333, 0.31, 0.02743, 0.31, 0.01333, 0.31, 0.006273, 0.3345, 0.006273, 0.3345, 0.01333, 0.05425, 0.4942, 0.04375, 0.5138, 0.04375, 0.5138, 0.01787, 0.5031, 0.03096, 0.4787, 0.3101, 0.3802, 0.3101, 0.3943, 0.2887, 0.3943, 0.2887, 0.3802, 0.007035, 0.02821, 0.02669, 0.02821, 0.02669, 0.2697, 0.007035, 0.2697, 0.007035, 0.0141, 0.007035, 0.007052, 0.02669, 0.007052, 0.02669, 0.0141, 0.02669, 0.2697, 0.04979, 0.2697, 0.04979, 0.2754, 0.02669, 0.2754, 0.04979, 0.2754, 0.07546, 0.2754, 0.07546, 0.3545, 0.04979, 0.3545, 0.07546, 0.3545, 0.1027, 0.3545, 0.1027, 0.3605, 0.07546, 0.3605, 0.06839, 0.6371, 0.06839, 0.6371, 0.08561, 0.6512, 0.07004, 0.6744, 0.04857, 0.6568, 0.1027, 0.3605, 0.1305, 0.3605, 0.1305, 0.3808, 0.1027, 0.3808, 0.1305, 0.3545, 0.1577, 0.3545, 0.1577, 0.3605, 0.1305, 0.3605, 0.1577, 0.2754, 0.1834, 0.2754, 0.1834, 0.3545, 0.1577, 0.3545, 0.1834, 0.2697, 0.2065, 0.2697, 0.2065, 0.2754, 0.1834, 0.2754, 0.2886, 0.02743, 0.31, 0.02743, 0.31, 0.2689, 0.2886, 0.2689, 0.31, 0.01333, 0.3345, 0.01333, 0.3345, 0.02743, 0.31, 0.02743, 0.4342, 0.0141, 0.4342, 0.007052, 0.4608, 0.007052, 0.4608, 0.0141, 0.04375, 0.5138, 0.03729, 0.535, 0.03729, 0.535, 0.009805, 0.5296, 0.01787, 0.5031, 0.3101, 0.3802, 0.3346, 0.3802, 0.3346, 0.3943, 0.3101, 0.3943, 0.3101, 0.3802, 0.2887, 0.3802, 0.2887, 0.1387, 0.3101, 0.1387, 0.3101, 0.3943, 0.3101, 0.4014, 0.2887, 0.4014, 0.2887, 0.3943, 0.007035, 0.2697, 0.02669, 0.2697, 0.02669, 0.2754, 0.007035, 0.2754, 0.02669, 0.2754, 0.04979, 0.2754, 0.04979, 0.3545, 0.02669, 0.3545, 0.04979, 0.3545, 0.07546, 0.3545, 0.07546, 0.3605, 0.04979, 0.3605, 0.07546, 0.3605, 0.1027, 0.3605, 0.1027, 0.3808, 0.07546, 0.3808, 0.05425, 0.62, 0.06839, 0.6371, 0.04857, 0.6568, 0.03096, 0.6354, 0.1305, 0.3808, 0.1305, 0.3949, 0.1027, 0.3949, 0.1027, 0.3808, 0.1305, 0.3605, 0.1577, 0.3605, 0.1577, 0.3808, 0.1305, 0.3808, 0.1577, 0.3545, 0.1834, 0.3545, 0.1834, 0.3605, 0.1577, 0.3605, 0.1834, 0.2754, 0.2065, 0.2754, 0.2065, 0.3545, 0.1834, 0.3545, 0.2886, 0.2689, 0.31, 0.2689, 0.31, 0.2746, 0.2886, 0.2746, 0.31, 0.02743, 0.3345, 0.02743, 0.3345, 0.2689, 0.31, 0.2689, 0.4342, 0.0141, 0.4608, 0.0141, 0.4608, 0.02821, 0.4342, 0.02821, 0.4608, 0.0141, 0.4608, 0.007052, 0.4884, 0.007052, 0.4884, 0.0141, 0.03729, 0.535, 0.0351, 0.5571, 0.007083, 0.5571, 0.009805, 0.5296, 0.3346, 0.3802, 0.3101, 0.3802, 0.3101, 0.1387, 0.3346, 0.1387, 0.3101, 0.1387, 0.2887, 0.1387, 0.2887, 0.133, 0.3101, 0.133, 0.3346, 0.3943, 0.3346, 0.4014, 0.3101, 0.4014, 0.3101, 0.3943, 0.007035, 0.2754, 0.02669, 0.2754, 0.02669, 0.3545, 0.007035, 0.3545, 0.02669, 0.3545, 0.04979, 0.3545, 0.04979, 0.3605, 0.02669, 0.3605, 0.04979, 0.3605, 0.07546, 0.3605, 0.07546, 0.3808, 0.04979, 0.3808, 0.1027, 0.3808, 0.1027, 0.3949, 0.07546, 0.3949, 0.07546, 0.3808, 0.04375, 0.6004, 0.05425, 0.62, 0.03096, 0.6354, 0.01787, 0.6111, 0.1577, 0.3808, 0.1577, 0.3949, 0.1305, 0.3949, 0.1305, 0.3808, 0.5638, 0.9929, 0.5496, 0.9929, 0.5496, 0.9511, 0.5525, 0.9457, 0.5525, 0.8519, 0.5638, 0.8519, 0.1305, 0.3949, 0.1305, 0.402, 0.1027, 0.402, 0.1027, 0.3949, 0.1577, 0.3605, 0.1834, 0.3605, 0.1834, 0.3808, 0.1577, 0.3808, 0.1834, 0.3545, 0.2065, 0.3545, 0.2065, 0.3605, 0.1834, 0.3605, 0.2886, 0.2746, 0.31, 0.2746, 0.31, 0.3537, 0.2886, 0.3537, 0.3345, 0.2746, 0.31, 0.2746, 0.31, 0.2689, 0.3345, 0.2689, 0.4342, 0.02821, 0.4608, 0.02821, 0.4608, 0.1695, 0.4603, 0.1698, 0.4591, 0.1736, 0.459, 0.1746, 0.459, 0.2451, 0.4591, 0.2461, 0.4603, 0.2499, 0.4608, 0.2502, 0.4608, 0.2697, 0.4394, 0.2697, 0.4342, 0.2697, 0.4884, 0.0141, 0.4884, 0.007052, 0.516, 0.007052, 0.516, 0.0141, 0.0351, 0.5571, 0.03729, 0.5792, 0.009805, 0.5846, 0.007083, 0.5571, 0.516, 0.02821, 0.5426, 0.02821, 0.5426, 0.2697, 0.5389, 0.2697, 0.516, 0.2697, 0.516, 0.2502, 0.5165, 0.2499, 0.5176, 0.2461, 0.5178, 0.2451, 0.5178, 0.1746, 0.5176, 0.1736, 0.5165, 0.1698, 0.516, 0.1695, 0.3101, 0.133, 0.3346, 0.133, 0.3346, 0.1387, 0.3101, 0.1387, 0.3101, 0.133, 0.2887, 0.133, 0.2887, 0.0539, 0.3101, 0.0539, 0.516, 0.0141, 0.516, 0.007052, 0.5426, 0.007052, 0.5426, 0.0141, 0.007035, 0.3545, 0.02669, 0.3545, 0.02669, 0.3605, 0.007035, 0.3605, 0.02669, 0.3605, 0.04979, 0.3605, 0.04979, 0.3808, 0.02669, 0.3808, 0.07546, 0.3808, 0.07546, 0.3949, 0.04979, 0.3949, 0.04979, 0.3808, 0.5638, 0.8519, 0.5525, 0.8519, 0.5525, 0.7581, 0.5496, 0.7527, 0.5496, 0.7109, 0.5638, 0.7109, 0.1027, 0.3949, 0.1027, 0.402, 0.07546, 0.402, 0.07546, 0.3949, 0.03729, 0.5792, 0.04375, 0.6004, 0.01787, 0.6111, 0.009805, 0.5846, 0.1834, 0.3808, 0.1834, 0.3949, 0.1577, 0.3949, 0.1577, 0.3808, 0.1577, 0.3949, 0.1577, 0.402, 0.1305, 0.402, 0.1305, 0.3949, 0.5125, 0.6485, 0.5125, 0.6539, 0.5124, 0.6674, 0.4904, 0.6652, 0.4941, 0.6466, 0.5425, 0.9646, 0.5496, 0.9511, 0.5496, 0.9929, 0.5425, 0.9929, 0.1272, 0.6673, 0.1272, 0.6673, 0.1493, 0.6694, 0.1494, 0.6977, 0.1217, 0.695, 0.1834, 0.3605, 0.2065, 0.3605, 0.2065, 0.3808, 0.1834, 0.3808, 0.2886, 0.3537, 0.31, 0.3537, 0.31, 0.3597, 0.2886, 0.3597, 0.31, 0.2746, 0.3345, 0.2746, 0.3345, 0.3142, 0.3345, 0.3537, 0.31, 0.3537, 0.4394, 0.2697, 0.4394, 0.2754, 0.4342, 0.2754, 0.4342, 0.2697, 0.4608, 0.2754, 0.4394, 0.2754, 0.4394, 0.2697, 0.4608, 0.2697, 0.4608, 0.2502, 0.4629, 0.2515, 0.4636, 0.2517, 0.4884, 0.2517, 0.4884, 0.2697, 0.4608, 0.2697, 0.1195, 0.8598, 0.1195, 0.8619, 0.1195, 0.8624, 0.1154, 0.8619, 0.1447, 0.7923, 0.1446, 0.7885, 0.1487, 0.7916, 0.1446, 0.7885, 0.1445, 0.7875, 0.1487, 0.7875, 0.1487, 0.7916, 0.1445, 0.7875, 0.1445, 0.717, 0.1487, 0.717, 0.1487, 0.7875, 0.1445, 0.717, 0.1446, 0.716, 0.1487, 0.7129, 0.1487, 0.717, 0.1446, 0.716, 0.1447, 0.7122, 0.1487, 0.7129, 0.2443, 0.8064, 0.2443, 0.8069, 0.2443, 0.8091, 0.2402, 0.8069, 0.4608, 0.02821, 0.4884, 0.02821, 0.4884, 0.168, 0.4636, 0.168, 0.4629, 0.1683, 0.4608, 0.1695, 0.4884, 0.02821, 0.4608, 0.02821, 0.4608, 0.0141, 0.4884, 0.0141, 0.4884, 0.0141, 0.516, 0.0141, 0.516, 0.02821, 0.4884, 0.02821, 0.516, 0.0141, 0.5426, 0.0141, 0.5426, 0.02821, 0.516, 0.02821, 0.4884, 0.02821, 0.516, 0.02821, 0.516, 0.1695, 0.5139, 0.1683, 0.5132, 0.168, 0.4884, 0.168, 0.2443, 0.8598, 0.2443, 0.8619, 0.2443, 0.8624, 0.2402, 0.8619, 0.2443, 0.7122, 0.2442, 0.716, 0.2403, 0.7129, 0.2442, 0.716, 0.2442, 0.717, 0.2402, 0.717, 0.2403, 0.7129, 0.2442, 0.717, 0.2442, 0.7875, 0.2402, 0.7875, 0.2402, 0.717, 0.2442, 0.7875, 0.2442, 0.7885, 0.2403, 0.7916, 0.2402, 0.7875, 0.2442, 0.7885, 0.2443, 0.7923, 0.2403, 0.7916, 0.1195, 0.8064, 0.1195, 0.8069, 0.1195, 0.8091, 0.1154, 0.8069, 0.4884, 0.2517, 0.5132, 0.2517, 0.5139, 0.2515, 0.516, 0.2502, 0.516, 0.2697, 0.4884, 0.2697, 0.5389, 0.2697, 0.5389, 0.2754, 0.516, 0.2754, 0.516, 0.2697, 0.5426, 0.2754, 0.5389, 0.2754, 0.5389, 0.2697, 0.5426, 0.2697, 0.3101, 0.0539, 0.3346, 0.0539, 0.3346, 0.133, 0.3101, 0.133, 0.3101, 0.0539, 0.2887, 0.0539, 0.2887, 0.04791, 0.3101, 0.04791, 0.007035, 0.3605, 0.02669, 0.3605, 0.02669, 0.3808, 0.007035, 0.3808, 0.04979, 0.3808, 0.04979, 0.3949, 0.02669, 0.3949, 0.02669, 0.3808, 0.07546, 0.3949, 0.07546, 0.402, 0.04979, 0.402, 0.04979, 0.3949, 0.5496, 0.7527, 0.5425, 0.7392, 0.5425, 0.7109, 0.5496, 0.7109, 0.0, 0.0, 0.0, 0.0, 0.0, 0.0, 0.0, 0.0, 0.0, 0.0, 0.1486, 0.4439, 0.1486, 0.4439, 0.1266, 0.4461, 0.1209, 0.4184, 0.1486, 0.4156, 0.2065, 0.3808, 0.2065, 0.3949, 0.1834, 0.3949, 0.1834, 0.3808, 0.1834, 0.3949, 0.1834, 0.402, 0.1577, 0.402, 0.1577, 0.3949, 0.1059, 0.6609, 0.1059, 0.6609, 0.1272, 0.6673, 0.1217, 0.695, 0.09514, 0.6871, 0.2886, 0.3597, 0.31, 0.3597, 0.31, 0.38, 0.2886, 0.38, 0.3345, 0.3597, 0.31, 0.3597, 0.31, 0.3537, 0.3345, 0.3537, 0.4342, 0.315, 0.4342, 0.2754, 0.4394, 0.2754, 0.4394, 0.3545, 0.4342, 0.3545, 0.2614, 0.5506, 0.2584, 0.5527, 0.2584, 0.533, 0.2614, 0.5293, 0.4884, 0.2754, 0.4608, 0.2754, 0.4608, 0.2697, 0.4884, 0.2697, 0.1195, 0.8097, 0.1195, 0.8344, 0.1195, 0.8591, 0.1154, 0.8591, 0.1154, 0.8097, 0.1195, 0.8591, 0.1195, 0.8598, 0.1154, 0.8619, 0.1154, 0.8591, 0.5914, 0.3749, 0.5914, 0.3799, 0.5886, 0.379, 0.5879, 0.3749, 0.5914, 0.3749, 0.5879, 0.3749, 0.5879, 0.3044, 0.5914, 0.3044, 0.5914, 0.3044, 0.5879, 0.3044, 0.5886, 0.3004, 0.5914, 0.2994, 0.2443, 0.8091, 0.2443, 0.8097, 0.2402, 0.8097, 0.2402, 0.8069, 0.2443, 0.8097, 0.2443, 0.8344, 0.2443, 0.8591, 0.2402, 0.8591, 0.2402, 0.8097, 0.2443, 0.8591, 0.2443, 0.8598, 0.2402, 0.8619, 0.2402, 0.8591, 0.641, 0.3044, 0.641, 0.2994, 0.6439, 0.3004, 0.6445, 0.3044, 0.641, 0.3044, 0.6445, 0.3044, 0.6445, 0.3749, 0.641, 0.3749, 0.641, 0.3749, 0.6445, 0.3749, 0.6439, 0.379, 0.641, 0.3799, 0.1195, 0.8091, 0.1195, 0.8097, 0.1154, 0.8097, 0.1154, 0.8069, 0.516, 0.2754, 0.4884, 0.2754, 0.4884, 0.2697, 0.516, 0.2697, 0.2614, 0.6284, 0.2584, 0.6247, 0.2584, 0.6036, 0.2614, 0.6056, 0.5426, 0.3545, 0.5389, 0.3545, 0.5389, 0.2754, 0.5426, 0.2754, 0.3101, 0.04791, 0.3346, 0.04791, 0.3346, 0.0539, 0.3101, 0.0539, 0.3101, 0.04791, 0.2887, 0.04791, 0.2887, 0.02761, 0.3101, 0.02761, 0.02669, 0.3808, 0.02669, 0.3949, 0.007035, 0.3949, 0.007035, 0.3808, 0.04979, 0.3949, 0.04979, 0.402, 0.02669, 0.402, 0.02669, 0.3949, 0.1266, 0.4461, 0.1266, 0.4461, 0.1053, 0.4526, 0.09439, 0.4265, 0.1209, 0.4184, 0.04894, 0.7276, 0.06523, 0.7189, 0.0829, 0.7136, 0.1013, 0.7118, 0.1013, 0.7118, 0.1013, 0.8056, 0.1013, 0.8993, 0.0829, 0.8975, 0.06523, 0.8922, 0.04894, 0.8835, 0.03467, 0.8719, 0.02296, 0.8577, 0.01425, 0.8414, 0.008892, 0.8238, 0.007082, 0.8056, 0.008892, 0.7873, 0.01425, 0.7697, 0.02296, 0.7535, 0.03467, 0.7392, 0.31, 0.38, 0.31, 0.3941, 0.2886, 0.3941, 0.2886, 0.38, 0.2065, 0.3949, 0.2065, 0.402, 0.1834, 0.402, 0.1834, 0.3949, 0.08634, 0.6505, 0.08634, 0.6505, 0.1059, 0.6609, 0.09514, 0.6871, 0.07061, 0.6741, 0.4691, 0.6587, 0.4765, 0.6412, 0.4941, 0.6466, 0.4904, 0.6652, 0.4904, 0.6652, 0.31, 0.3597, 0.3345, 0.3597, 0.3345, 0.38, 0.31, 0.38, 0.4342, 0.3605, 0.4342, 0.3545, 0.4394, 0.3545, 0.4394, 0.3605, 0.42, 0.8845, 0.4163, 0.8815, 0.4163, 0.8084, 0.42, 0.8054, 0.2614, 0.5781, 0.2584, 0.5781, 0.2584, 0.5527, 0.2614, 0.5506, 0.7896, 0.33, 0.7896, 0.3103, 0.8631, 0.3103, 0.8631, 0.33, 0.5914, 0.3799, 0.5914, 0.3749, 0.641, 0.3749, 0.641, 0.3799, 0.5914, 0.3749, 0.5914, 0.3044, 0.641, 0.3044, 0.641, 0.3749, 0.641, 0.2994, 0.641, 0.3044, 0.5914, 0.3044, 0.5914, 0.2994, 0.2614, 0.6056, 0.2584, 0.6036, 0.2584, 0.5781, 0.2614, 0.5781, 0.4163, 0.7122, 0.42, 0.7152, 0.42, 0.7884, 0.4163, 0.7913, 0.8631, 0.402, 0.7896, 0.402, 0.7896, 0.3809, 0.8631, 0.3809, 0.5426, 0.3605, 0.5389, 0.3605, 0.5389, 0.3545, 0.5426, 0.3545, 0.3346, 0.04791, 0.3101, 0.04791, 0.3101, 0.02761, 0.3346, 0.02761, 0.2887, 0.02761, 0.2887, 0.01351, 0.3101, 0.01351, 0.3101, 0.02761, 0.02669, 0.3949, 0.02669, 0.402, 0.007035, 0.402, 0.007035, 0.3949, 0.1053, 0.4526, 0.1053, 0.4526, 0.0858, 0.463, 0.06994, 0.4395, 0.09439, 0.4265, 0.4908, 0.4441, 0.4908, 0.4441, 0.5129, 0.442, 0.5129, 0.4609, 0.4945, 0.4627, 0.4696, 0.4504, 0.4696, 0.4504, 0.4908, 0.4441, 0.4945, 0.4627, 0.4768, 0.4679, 0.31, 0.38, 0.3345, 0.38, 0.3345, 0.3941, 0.31, 0.3941, 0.31, 0.3941, 0.31, 0.4012, 0.2886, 0.4012, 0.2886, 0.3941, 0.06914, 0.6365, 0.06914, 0.6365, 0.08634, 0.6505, 0.07061, 0.6741, 0.0491, 0.6566, 0.4496, 0.6482, 0.4602, 0.6325, 0.4765, 0.6412, 0.4691, 0.6587, 0.4691, 0.6587, 0.4342, 0.3605, 0.4394, 0.3605, 0.4608, 0.3605, 0.4608, 0.3808, 0.4342, 0.3808, 0.4608, 0.3605, 0.4394, 0.3605, 0.4394, 0.3545, 0.4608, 0.3545, 0.2584, 0.4161, 0.2614, 0.4197, 0.2614, 0.4394, 0.2584, 0.4374, 0.7896, 0.3554, 0.7896, 0.33, 0.8631, 0.33, 0.8631, 0.3554, 0.7896, 0.3809, 0.7896, 0.3554, 0.8631, 0.3554, 0.8631, 0.3809, 0.2584, 0.4924, 0.2614, 0.4903, 0.2614, 0.5114, 0.2584, 0.5152, 0.516, 0.3605, 0.5389, 0.3605, 0.5426, 0.3605, 0.5426, 0.3808, 0.516, 0.3808, 0.5389, 0.3545, 0.5389, 0.3605, 0.516, 0.3605, 0.516, 0.3545, 0.3101, 0.01351, 0.3346, 0.01351, 0.3346, 0.02761, 0.3101, 0.02761, 0.2887, 0.01351, 0.2887, 0.006458, 0.3101, 0.006458, 0.3101, 0.01351, 0.0858, 0.463, 0.0858, 0.463, 0.06868, 0.4771, 0.04852, 0.4571, 0.06994, 0.4395, 0.4696, 0.4504, 0.4768, 0.4679, 0.4605, 0.4766, 0.45, 0.4608, 0.45, 0.4608, 0.4462, 0.4882, 0.4328, 0.4747, 0.4328, 0.4747, 0.45, 0.4608, 0.4605, 0.4766, 0.4082, 0.5112, 0.4257, 0.5186, 0.4203, 0.5361, 0.4017, 0.5324, 0.4017, 0.5324, 0.3345, 0.3941, 0.3345, 0.4012, 0.31, 0.4012, 0.31, 0.3941, 0.05501, 0.6195, 0.05501, 0.6195, 0.06914, 0.6365, 0.0491, 0.6566, 0.03142, 0.6352, 0.4325, 0.6342, 0.4325, 0.6342, 0.4184, 0.617, 0.4343, 0.6066, 0.4459, 0.6208, 0.4325, 0.6342, 0.4459, 0.6208, 0.4602, 0.6325, 0.4496, 0.6482, 0.4496, 0.6482, 0.4203, 0.5727, 0.4256, 0.5903, 0.408, 0.5975, 0.408, 0.5975, 0.4016, 0.5764, 0.4342, 0.3808, 0.4608, 0.3808, 0.4608, 0.3949, 0.4342, 0.3949, 0.4608, 0.3605, 0.4884, 0.3605, 0.4884, 0.3808, 0.4608, 0.3808, 0.4884, 0.3605, 0.4608, 0.3605, 0.4608, 0.3545, 0.4884, 0.3545, 0.2584, 0.4374, 0.2614, 0.4394, 0.2614, 0.4649, 0.2584, 0.4649, 0.2584, 0.4649, 0.2614, 0.4649, 0.2614, 0.4903, 0.2584, 0.4924, 0.4884, 0.3605, 0.516, 0.3605, 0.516, 0.3808, 0.4884, 0.3808, 0.516, 0.3808, 0.5426, 0.3808, 0.5426, 0.3949, 0.516, 0.3949, 0.516, 0.3605, 0.4884, 0.3605, 0.4884, 0.3545, 0.516, 0.3545, 0.3101, 0.01351, 0.3101, 0.006458, 0.3346, 0.006458, 0.3346, 0.01351, 0.06868, 0.4771, 0.06868, 0.4771, 0.05465, 0.4942, 0.03097, 0.4785, 0.04852, 0.4571, 0.4328, 0.4747, 0.4462, 0.4882, 0.4345, 0.5024, 0.4187, 0.4918, 0.4187, 0.4918, 0.4082, 0.5112, 0.4082, 0.5112, 0.4187, 0.4918, 0.4345, 0.5024, 0.4257, 0.5186, 0.4608, 0.3949, 0.4608, 0.402, 0.4342, 0.402, 0.4342, 0.3949, 0.04449, 0.6, 0.04449, 0.6, 0.05501, 0.6195, 0.03142, 0.6352, 0.01826, 0.6109, 0.4184, 0.617, 0.4184, 0.617, 0.408, 0.5975, 0.4256, 0.5903, 0.4343, 0.6066, 0.4203, 0.5361, 0.4185, 0.5544, 0.3995, 0.5544, 0.3995, 0.5544, 0.4017, 0.5324, 0.4016, 0.5764, 0.4016, 0.5764, 0.3995, 0.5544, 0.4185, 0.5544, 0.4203, 0.5727, 0.4608, 0.3808, 0.4884, 0.3808, 0.4884, 0.3949, 0.4608, 0.3949, 0.4884, 0.3808, 0.516, 0.3808, 0.516, 0.3949, 0.4884, 0.3949, 0.5426, 0.3949, 0.5426, 0.402, 0.516, 0.402, 0.516, 0.3949, 0.05465, 0.4942, 0.05465, 0.4942, 0.04425, 0.5137, 0.01795, 0.5029, 0.03097, 0.4785, 0.04425, 0.5137, 0.04425, 0.5137, 0.03786, 0.5349, 0.009963, 0.5294, 0.01795, 0.5029, 0.4884, 0.3949, 0.4884, 0.402, 0.4608, 0.402, 0.4608, 0.3949, 0.03799, 0.5789, 0.03799, 0.5789, 0.04449, 0.6, 0.01826, 0.6109, 0.01012, 0.5844, 0.516, 0.3949, 0.516, 0.402, 0.4884, 0.402, 0.4884, 0.3949, 0.03786, 0.5349, 0.03786, 0.5349, 0.03575, 0.5569, 0.00732, 0.5569, 0.009963, 0.5294, 0.03575, 0.5569, 0.03575, 0.5569, 0.03799, 0.5789, 0.01012, 0.5844, 0.00732, 0.5569, 0.4493, 0.6485, 0.4601, 0.6324, 0.4764, 0.6411, 0.469, 0.659, 0.469, 0.659, 0.4321, 0.6344, 0.4459, 0.6207, 0.4601, 0.6324, 0.4493, 0.6485, 0.1013, 0.8993, 0.08297, 0.8975, 0.0653, 0.8922, 0.04902, 0.8835, 0.03474, 0.8718, 0.02303, 0.8576, 0.01433, 0.8414, 0.008966, 0.8238, 0.007156, 0.8055, 0.008966, 0.7872, 0.01433, 0.7696, 0.02303, 0.7534, 0.03474, 0.7392, 0.04902, 0.7276, 0.0653, 0.7189, 0.08297, 0.7136, 0.1013, 0.7118, 0.1013, 0.8055, 0.469, 0.659, 0.4764, 0.6411, 0.4941, 0.6464, 0.4903, 0.6654, 0.4903, 0.6654, 0.418, 0.6173, 0.4341, 0.6065, 0.4459, 0.6207, 0.4321, 0.6344, 0.4321, 0.6344, 0.4903, 0.6654, 0.4941, 0.6464, 0.5125, 0.6482, 0.5125, 0.654, 0.5125, 0.6676, 0.4075, 0.5977, 0.4254, 0.5903, 0.4341, 0.6065, 0.418, 0.6173, 0.401, 0.5765, 0.4201, 0.5727, 0.4254, 0.5903, 0.4075, 0.5977, 0.3988, 0.5544, 0.4183, 0.5544, 0.4201, 0.5727, 0.401, 0.5765, 0.401, 0.5324, 0.4201, 0.5361, 0.4183, 0.5544, 0.3988, 0.5544, 0.401, 0.5324, 0.4075, 0.5111, 0.4254, 0.5185, 0.4201, 0.5361, 0.401, 0.5324, 0.4075, 0.5111, 0.418, 0.4916, 0.4341, 0.5023, 0.4254, 0.5185, 0.4075, 0.5111, 0.418, 0.4916, 0.4321, 0.4744, 0.4459, 0.4881, 0.4341, 0.5023, 0.418, 0.4916, 0.4321, 0.4744, 0.4493, 0.4604, 0.4601, 0.4765, 0.4459, 0.4881, 0.4321, 0.4744, 0.4493, 0.4604, 0.469, 0.4499, 0.4764, 0.4678, 0.4601, 0.4765, 0.4493, 0.4604, 0.469, 0.4499, 0.4903, 0.4435, 0.4941, 0.4625, 0.4764, 0.4678, 0.469, 0.4499, 0.4903, 0.4435, 0.5125, 0.4607, 0.4941, 0.4625, 0.4903, 0.4435, 0.5125, 0.4413, 0.5125, 0.4548])
me_cylinder_002.materials.append(mat_material)
me_cylinder_002.use_remesh_preserve_volume = False
me_cylinder_002.use_remesh_preserve_attributes = False
me_cylinder_002.use_mirror_vertex_groups = False
me_cylinder_002.update()

# ---- objects
ob_point = bpy.data.objects.new('Point', light_point)
ob_lab = bpy.data.objects.new('Lab', me_cylinder_002)
ob_lamp = bpy.data.objects.new('Lamp', light_lamp)
ob_camera = bpy.data.objects.new('Camera', cam_camera)

# ---- transforms, parenting, visibility, modifiers, constraints
ob_point.location = (-4.281, -6.908, 2.555)
ob_point.lineart.crease_threshold = 0.0
ob_lab.location = (0.0, 0.0, 0.0)
ob_lab.lineart.crease_threshold = 0.0
ob_lamp.location = (4.103, -6.212, 5.947)
ob_lamp.rotation_euler = (0.6503, 0.05522, 1.866)
ob_lamp.lock_rotations_4d = False
ob_lamp.empty_display_type = 'ARROWS'
ob_lamp.color = (0.0, 0.0, 0.0, 0.0)
ob_lamp.lineart.crease_threshold = 0.0
ob_camera.location = (4.154, -15.39, 6.093)
ob_camera.rotation_euler = (1.214, 0.01097, 0.2975)
ob_camera.lock_rotations_4d = False
ob_camera.empty_display_type = 'ARROWS'
ob_camera.color = (0.0, 0.0, 0.0, 0.0)
ob_camera.display_type = 'WIRE'
ob_camera.lineart.crease_threshold = 0.0

# ---- collection membership
col_collection_1.objects.link(ob_point)
col_collection_1.objects.link(ob_lab)
col_collection_1.objects.link(ob_lamp)
col_collection_1.objects.link(ob_camera)

# ---- scene / render settings (as saved in the file)
scene.camera = ob_camera
scene.frame_start = 1; scene.frame_end = 250; scene.frame_set(3)
scene.render.engine = 'CYCLES'
scene.render.resolution_percentage = 50
scene.render.dither_intensity = 0.0
scene.render.use_bake_selected_to_active = True
scene.cycles.use_denoising = False
scene.cycles.samples = 50
scene.cycles.sampling_pattern = 'TABULATED_SOBOL'
scene.cycles.light_sampling_threshold = 0.0
scene.cycles.use_adaptive_sampling = False
scene.cycles.use_light_tree = False
scene.cycles.blur_glossy = 0.0
scene.cycles.volume_bounces = 1
scene.cycles.pixel_filter_type = 'GAUSSIAN'
scene.cycles.sample_clamp_indirect = 0.0
scene.view_settings.view_transform = 'Standard'
bpy.context.view_layer.update()
